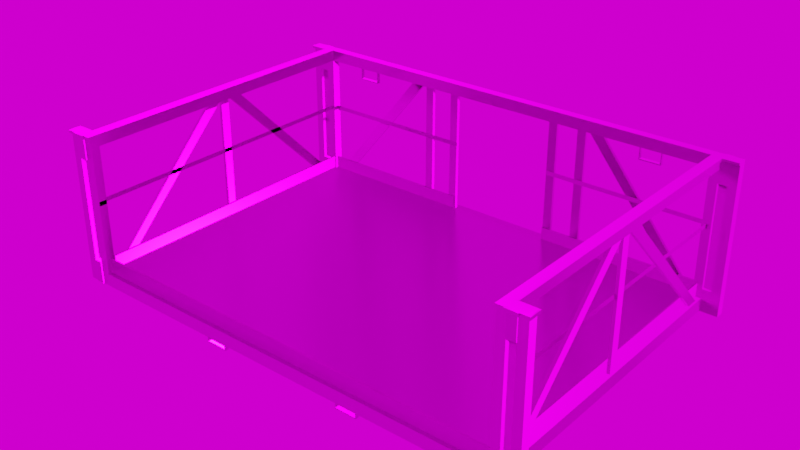 # Source: constructionPlatform_05.blend  (saved by Blender 3.6.11; exported with 4.5.12 LTS)
import bpy
from mathutils import Matrix  # noqa: F401  (used for matrix-valued properties, if any)

bpy.ops.wm.read_factory_settings(use_empty=True)
scene = bpy.context.scene
scene.name = 'Scene'

# ---- collections
col_collection = bpy.data.collections.new('Collection'); scene.collection.children.link(col_collection)

# ---- images (referenced by path relative to the original .blend; pixels are not part of the script)
import os
ASSET_DIR = os.environ.get("B2B_ASSET_DIR", "")  # directory of the original .blend (textures are referenced by path, not embedded)
HERE = os.path.dirname(os.path.abspath(__file__))  # packed textures are extracted next to this script under _unpacked/

def load_image(name, relpath, width, height, colorspace="sRGB"):
    """Load a texture the original file referenced (path relative to the .blend, or extracted next to this script)."""
    p = next((c for c in (os.path.join(HERE, relpath), os.path.join(ASSET_DIR, relpath)) if relpath and os.path.exists(c)), "")
    if p:
        img = bpy.data.images.load(p, check_existing=True)
        img.name = name
    else:  # same state as the original file: an image datablock whose file is absent (Cycles renders it pink)
        img = bpy.data.images.new(name, width, height)
        img.source = "FILE"
        img.filepath = "//" + (relpath or name)
    img.colorspace_settings.name = colorspace
    return img
img_platformdiffbake_png = load_image('platformDiffBake.png', 'platformDiffBake.png', 1024, 1024, 'sRGB')
img_platformroughnessbake_png = load_image('platformRoughnessBake.png', 'platformRoughnessBake.png', 1024, 1024, 'Non-Color')
img_baking = load_image('Baking', 'platformNormalBake.png', 1024, 1024, 'Non-Color')
img_platformmetallicbake_png = load_image('platformMetallicBake.png', 'platformMetallicBake.png', 1024, 1024, 'Non-Color')
img_ulmer_muenster_8k_hdr = load_image('ulmer_muenster_8k.hdr', 'ulmer_muenster_8k.hdr', 1024, 1024, 'Linear Rec.709')

# ---- materials (node trees are filled in below, after node groups)
mat_baked_texture = bpy.data.materials.new('Baked Texture')

# ---- material node trees
mat_baked_texture.use_nodes = True; mat_baked_texture.node_tree.nodes.clear()
_N = mat_baked_texture.node_tree.nodes; _L = mat_baked_texture.node_tree.links
n0 = _N.new('ShaderNodeOutputMaterial'); n0.name = 'Material Output'; n0.location = (317, 300)
n1 = _N.new('ShaderNodeTexImage'); n1.name = 'Image Texture'; n1.location = (-727, 420)
n1.image = img_platformdiffbake_png
n2 = _N.new('ShaderNodeTexImage'); n2.name = 'Image Texture.002'; n2.location = (-513, -132)
n2.image = img_platformroughnessbake_png
n3 = _N.new('ShaderNodeTexImage'); n3.name = 'Image Texture.003'; n3.location = (-522, -442)
n3.image = img_baking
n4 = _N.new('ShaderNodeNormalMap'); n4.name = 'Normal Map'; n4.location = (-203, -311)
n5 = _N.new('ShaderNodeTexImage'); n5.name = 'Image Texture.001'; n5.location = (-727, 154)
n5.image = img_platformmetallicbake_png
n6 = _N.new('ShaderNodeBsdfPrincipled'); n6.name = 'Principled BSDF'; n6.location = (27, 300)
n6.distribution = 'GGX'
n6.subsurface_method = 'RANDOM_WALK_SKIN'
n6.inputs[1].default_value = 1.0
n6.inputs[3].default_value = 1.45
n6.inputs[27].default_value = (0.0, 0.0, 0.0, 1.0)
n6.inputs[28].default_value = 1.0
_L.new(n6.outputs[0], n0.inputs[0])
_L.new(n1.outputs[0], n6.inputs[0])
_L.new(n2.outputs[0], n6.inputs[2])
_L.new(n4.outputs[0], n6.inputs[5])
_L.new(n3.outputs[0], n4.inputs[1])
n0.is_active_output = True

# ---- world
world_world = bpy.data.worlds.new('World'); scene.world = world_world
world_world.use_nodes = True; world_world.node_tree.nodes.clear()
_N = world_world.node_tree.nodes; _L = world_world.node_tree.links
n0 = _N.new('ShaderNodeOutputWorld'); n0.name = 'World Output'; n0.location = (300, 300)
n1 = _N.new('ShaderNodeBackground'); n1.name = 'Background'; n1.location = (10, 300)
n2 = _N.new('ShaderNodeTexEnvironment'); n2.name = 'Environment Texture'; n2.location = (-280, 274)
n2.image = img_ulmer_muenster_8k_hdr
_L.new(n1.outputs[0], n0.inputs[0])
_L.new(n2.outputs[0], n1.inputs[0])
n0.is_active_output = True
world_world.color = (0.05088, 0.05088, 0.05088)
world_world.use_sun_shadow = False
world_world.sun_shadow_jitter_overblur = 0.0

# ---- meshes
me_plane = bpy.data.meshes.new('Plane')
me_plane.from_pydata([(-1.704, -1.11, 0.01735), (1.704, -1.11, 0.01735), (-1.704, 1.291, 0.01735), (1.704, 1.291, 0.01735)], [], [(0, 1, 3, 2)])
_uv = me_plane.uv_layers.new(name='Baking')
_uv.uv.foreach_set('vector', [0.6799, 0.5346, 0.6799, 0.9374, 0.9636, 0.9374, 0.9636, 0.5346])
me_plane.materials.append(mat_baked_texture)
me_plane.update()
me_plane_002 = bpy.data.meshes.new('Plane.002')
me_plane_002.from_pydata([(1.161, 1.286, 0.8903), (1.32, 1.286, 0.8903), (1.161, 1.314, 0.8903), (1.32, 1.314, 0.8903), (1.161, 1.286, 0.9852), (1.32, 1.286, 0.9852), (1.161, 1.314, 0.9852), (1.32, 1.314, 0.9852), (1.155, 1.286, 0.8817), (1.327, 1.286, 0.8817), (1.155, 1.314, 0.8817), (1.327, 1.314, 0.8817), (1.155, 1.286, 0.9852), (1.327, 1.286, 0.9852), (1.155, 1.314, 0.9852), (1.327, 1.314, 0.9852), (-1.695, -1.1, 5.96e-08), (1.695, -1.1, 5.96e-08), (-1.695, 1.285, 5.96e-08), (1.695, 1.285, 5.96e-08), (-1.695, 1.285, -0.04016), (-1.695, -1.1, -0.04016), (1.695, -1.1, -0.04016), (1.695, 1.285, -0.04016), (-1.707, 1.299, -0.04016), (-1.707, -1.114, -0.04016), (1.707, -1.114, -0.04016), (1.707, 1.299, -0.04016), (-1.707, 1.299, 0.1138), (-1.707, -1.114, 0.1138), (1.707, -1.114, 0.1138), (1.707, 1.299, 0.1138), (-1.695, 1.285, 0.1138), (-1.695, -1.1, 0.1138), (1.695, -1.1, 0.1138), (1.695, 1.285, 0.1138), (-0.4191, 1.299, -0.04016), (-0.4191, 1.285, 5.96e-08), (-0.4191, 1.285, -0.04016), (-0.4191, 1.299, 0.1138), (-0.4191, 1.285, 0.1138), (0.4179, 1.299, -0.04016), (0.4179, 1.285, 5.96e-08), (0.4179, 1.285, -0.04016), (0.4179, 1.299, 0.1138), (0.4179, 1.285, 0.1138), (1.816, -1.147, -0.09332), (1.816, -1.08, -0.09332), (1.884, -1.147, -0.09332), (1.884, -1.08, -0.09332), (1.816, -1.08, -0.02248), (1.884, -1.08, -0.02248), (1.884, -1.147, -0.02248), (-1.883, 1.266, -0.09332), (-1.883, 1.333, -0.09332), (-1.815, 1.266, -0.09332), (-1.815, 1.333, -0.09332), (-1.883, 1.266, -0.02248), (-1.815, 1.333, -0.02248), (-1.883, -1.147, -0.09332), (-1.883, -1.147, 1.071), (-1.883, -1.08, -0.09332), (-1.883, -1.08, 1.071), (-1.815, -1.147, -0.09332), (-1.815, -1.08, -0.09332), (-1.883, -1.147, -0.02248), (-1.883, -1.08, -0.02248), (-1.815, -1.08, -0.02248), (-1.815, -1.147, -0.02248), (1.816, 1.266, -0.09332), (1.816, 1.333, -0.09332), (1.884, 1.266, -0.09332), (1.884, 1.333, -0.09332), (1.816, 1.266, -0.02248), (1.816, 1.333, -0.02248), (1.884, 1.333, -0.02248), (1.884, 1.266, -0.02248), (-1.748, -1.08, 1.071), (-1.68, -1.147, 1.071), (-1.68, -1.08, 1.071), (-1.815, -1.08, 0.08243), (-1.748, -1.08, 0.005563), (-1.748, -1.08, 0.08243), (-1.883, -1.08, 0.08243), (-1.815, -1.147, 1.071), (-1.815, -1.08, 1.071), (-1.748, -1.147, 1.071), (-1.68, -1.147, 0.005563), (-1.68, -1.08, 0.005563), (-1.68, -1.08, -0.09332), (-1.68, -1.147, -0.09332), (-1.748, -1.147, -0.02248), (-1.883, -1.147, 0.08243), (-1.748, -1.08, -0.09332), (-1.748, -1.147, -0.09332), (-1.815, -1.147, 0.08243), (-1.68, -1.08, 0.08243), (-1.68, -1.147, 0.08243), (-1.748, -1.147, 0.08243), (-1.883, -1.147, 0.882), (-1.68, -1.147, 0.882), (-1.815, -1.147, 0.882), (-1.815, -1.08, 0.882), (-1.748, -1.08, 0.882), (-1.883, -1.08, 0.882), (-1.68, -1.08, 0.882), (-1.748, -1.147, 0.882), (-1.815, -1.116, 0.882), (-1.815, -1.116, 0.08243), (-1.748, -1.116, 0.08243), (-1.748, -1.116, 0.882), (-1.815, -1.154, -0.02248), (-1.815, -1.154, -0.09332), (-1.748, -1.154, -0.02248), (-1.748, -1.154, 0.08243), (-1.748, -1.154, 1.071), (-1.815, -1.154, 1.071), (-1.815, -1.154, 0.08243), (-1.748, -1.154, -0.09332), (-1.748, -1.154, 0.882), (-1.815, -1.154, 0.882), (-1.883, -1.147, 0.9821), (-1.68, -1.08, 0.9821), (-1.748, -1.147, 0.9821), (-1.68, -1.147, 0.9821), (-1.815, -1.147, 0.9821), (-1.815, -1.08, 0.9821), (-1.748, -1.08, 0.9821), (-1.883, -1.08, 0.9821), (-1.748, -1.154, 0.9821), (-1.815, -1.154, 0.9821), (-1.815, -1.102, 0.08243), (-1.748, -1.102, 0.08243), (-1.815, -1.102, 0.882), (-1.748, -1.102, 0.882), (1.681, -1.147, 1.071), (1.681, -1.08, 1.071), (1.681, -1.147, 0.005563), (1.681, -1.08, 0.005563), (1.816, -1.08, 1.071), (1.884, -1.147, 1.071), (1.884, -1.08, 1.071), (1.748, -1.08, 0.08243), (1.816, -1.08, 0.08243), (1.681, -1.08, 0.08243), (1.748, -1.147, 1.071), (1.748, -1.08, 1.071), (1.816, -1.147, 1.071), (1.816, -1.147, -0.02248), (1.681, -1.147, 0.08243), (1.748, -1.147, 0.08243), (1.884, -1.08, 0.08243), (1.884, -1.147, 0.08243), (1.816, -1.147, 0.08243), (1.681, -1.147, 0.882), (1.884, -1.147, 0.882), (1.748, -1.147, 0.882), (1.748, -1.08, 0.882), (1.816, -1.08, 0.882), (1.681, -1.08, 0.882), (1.884, -1.08, 0.882), (1.816, -1.147, 0.882), (1.748, -1.116, 0.882), (1.748, -1.116, 0.08243), (1.816, -1.116, 0.08243), (1.816, -1.116, 0.882), (1.748, -1.154, -0.02248), (1.816, -1.154, -0.02248), (1.816, -1.154, 0.08243), (1.816, -1.154, 1.071), (1.748, -1.154, 1.071), (1.748, -1.154, 0.08243), (1.816, -1.154, 0.882), (1.748, -1.154, 0.882), (1.681, -1.147, 0.9821), (1.884, -1.08, 0.9821), (1.816, -1.147, 0.9821), (1.884, -1.147, 0.9821), (1.748, -1.147, 0.9821), (1.748, -1.08, 0.9821), (1.816, -1.08, 0.9821), (1.681, -1.08, 0.9821), (1.816, -1.154, 0.9821), (1.748, -1.154, 0.9821), (1.748, -1.102, 0.08243), (1.816, -1.102, 0.08243), (1.748, -1.102, 0.882), (1.816, -1.102, 0.882), (1.681, -1.147, -0.09332), (1.681, -1.08, -0.09332), (1.748, -1.147, -0.09332), (1.748, -1.147, -0.02248), (1.748, -1.08, 0.005563), (1.748, -1.08, -0.09332), (1.681, 1.333, 0.005563), (1.884, 1.333, 1.071), (1.884, 1.266, 1.071), (1.748, 1.266, 1.071), (1.681, 1.333, 1.071), (1.681, 1.266, 1.071), (1.816, 1.266, 0.08243), (1.748, 1.266, 0.08243), (1.884, 1.266, 0.08243), (1.816, 1.333, 1.071), (1.816, 1.266, 1.071), (1.748, 1.333, 1.071), (1.884, 1.333, 0.08243), (1.816, 1.333, 0.08243), (1.681, 1.266, 0.08243), (1.681, 1.333, 0.08243), (1.748, 1.333, 0.08243), (1.884, 1.333, 0.882), (1.681, 1.333, 0.882), (1.816, 1.333, 0.882), (1.816, 1.266, 0.882), (1.748, 1.266, 0.882), (1.884, 1.266, 0.882), (1.681, 1.266, 0.882), (1.748, 1.333, 0.882), (1.816, 1.302, 0.882), (1.816, 1.302, 0.08243), (1.748, 1.302, 0.08243), (1.748, 1.302, 0.882), (1.816, 1.34, -0.02248), (1.748, 1.34, -0.02248), (1.748, 1.34, 0.08243), (1.748, 1.34, 1.071), (1.816, 1.34, 1.071), (1.816, 1.34, 0.08243), (1.748, 1.34, 0.882), (1.816, 1.34, 0.882), (1.884, 1.333, 0.9821), (1.681, 1.266, 0.9821), (1.748, 1.333, 0.9821), (1.681, 1.333, 0.9821), (1.816, 1.333, 0.9821), (1.816, 1.266, 0.9821), (1.748, 1.266, 0.9821), (1.884, 1.266, 0.9821), (1.748, 1.34, 0.9821), (1.816, 1.34, 0.9821), (1.816, 1.289, 0.08243), (1.748, 1.289, 0.08243), (1.816, 1.289, 0.882), (1.748, 1.289, 0.882), (-1.815, 1.266, -0.02248), (-1.883, 1.333, -0.02248), (-1.68, 1.333, 1.071), (-1.68, 1.266, 1.071), (-1.815, 1.266, 1.071), (-1.883, 1.333, 1.071), (-1.883, 1.266, 1.071), (-1.748, 1.266, 0.08243), (-1.815, 1.266, 0.08243), (-1.68, 1.266, 0.08243), (-1.748, 1.333, 1.071), (-1.748, 1.266, 1.071), (-1.815, 1.333, 1.071), (-1.68, 1.333, 0.08243), (-1.748, 1.333, 0.08243), (-1.883, 1.266, 0.08243), (-1.883, 1.333, 0.08243), (-1.815, 1.333, 0.08243), (-1.68, 1.333, 0.882), (-1.883, 1.333, 0.882), (-1.748, 1.333, 0.882), (-1.748, 1.266, 0.882), (-1.815, 1.266, 0.882), (-1.68, 1.266, 0.882), (-1.883, 1.266, 0.882), (-1.815, 1.333, 0.882), (-1.748, 1.302, 0.882), (-1.748, 1.302, 0.08243), (-1.815, 1.302, 0.08243), (-1.815, 1.302, 0.882), (-1.748, 1.34, -0.02248), (-1.815, 1.34, -0.02248), (-1.815, 1.34, 0.08243), (-1.815, 1.34, 1.071), (-1.748, 1.34, 1.071), (-1.748, 1.34, 0.08243), (-1.815, 1.34, 0.882), (-1.748, 1.34, 0.882), (-1.68, 1.333, 0.9821), (-1.883, 1.266, 0.9821), (-1.815, 1.333, 0.9821), (-1.883, 1.333, 0.9821), (-1.748, 1.333, 0.9821), (-1.748, 1.266, 0.9821), (-1.815, 1.266, 0.9821), (-1.68, 1.266, 0.9821), (-1.815, 1.34, 0.9821), (-1.748, 1.34, 0.9821), (-1.748, 1.289, 0.08243), (-1.815, 1.289, 0.08243), (-1.748, 1.289, 0.882), (-1.815, 1.289, 0.882), (-1.748, 1.333, -0.02248), (1.681, 1.266, 0.005563), (1.681, 1.333, -0.09332), (1.681, 1.266, -0.09332), (-1.68, 1.266, 0.005563), (-1.68, 1.333, 0.005563), (-1.68, 1.333, -0.09332), (-1.68, 1.266, -0.09332), (-1.748, 1.266, 0.005563), (-1.748, 1.333, -0.09332), (-1.748, 1.266, -0.09332), (1.748, 1.333, -0.02248), (1.748, 1.333, -0.09332), (1.748, 1.266, -0.09332), (1.748, 1.266, 0.005563), (1.748, 0.09306, 0.9821), (1.681, 0.09306, 0.9821), (1.681, 0.09306, 1.071), (1.748, 0.09306, 1.071), (0.4409, 1.333, -0.08285), (0.4514, 1.266, -0.09332), (0.4514, 1.266, 0.005563), (0.4409, 1.333, -0.0049), (-0.4523, 1.266, 0.005563), (-0.4418, 1.333, -0.08285), (-0.4523, 1.266, -0.09332), (-0.4418, 1.333, -0.0049), (-0.4523, 1.333, -0.09332), (0.4514, 1.333, -0.09332), (-0.4523, 1.333, 0.005563), (0.4514, 1.333, 0.005563), (-0.4418, 1.39, -0.08285), (0.4409, 1.39, -0.08285), (-0.4418, 1.39, -0.0049), (0.4409, 1.39, -0.0049), (-1.883, -1.147, 1.051), (-1.68, -1.08, 1.051), (-1.748, -1.147, 1.051), (-1.748, -1.154, 1.051), (-1.68, -1.147, 1.051), (-1.815, -1.147, 1.051), (-1.815, -1.08, 1.051), (-1.748, -1.08, 1.051), (-1.883, -1.08, 1.051), (-1.815, -1.154, 1.051), (1.681, -1.147, 1.051), (1.884, -1.08, 1.051), (1.816, -1.147, 1.051), (1.816, -1.154, 1.051), (1.884, -1.147, 1.051), (1.748, -1.147, 1.051), (1.748, -1.08, 1.051), (1.816, -1.08, 1.051), (1.681, -1.08, 1.051), (1.748, -1.154, 1.051), (1.884, 1.333, 1.051), (1.681, 1.266, 1.051), (1.748, 1.333, 1.051), (1.748, 1.34, 1.051), (1.681, 1.333, 1.051), (1.816, 1.333, 1.051), (1.816, 1.266, 1.051), (1.748, 1.266, 1.051), (1.884, 1.266, 1.051), (1.816, 1.34, 1.051), (-1.68, 1.333, 1.051), (-1.883, 1.266, 1.051), (-1.815, 1.333, 1.051), (-1.815, 1.34, 1.051), (-1.883, 1.333, 1.051), (-1.748, 1.333, 1.051), (-1.748, 1.266, 1.051), (-1.815, 1.266, 1.051), (-1.68, 1.266, 1.051), (-1.748, 1.34, 1.051), (1.748, 0.09306, 1.051), (1.681, 0.09306, 1.051), (-1.896, -1.161, 1.051), (-1.896, -1.161, 1.071), (-1.896, -1.066, 1.071), (-1.815, -1.066, 1.071), (-1.829, -1.161, 1.071), (-1.68, -1.161, 1.071), (-1.734, -1.161, 1.071), (-1.761, -1.066, 1.071), (-1.734, -1.161, 1.051), (-1.734, -1.168, 1.071), (-1.829, -1.168, 1.071), (-1.734, -1.168, 1.051), (1.681, -1.161, 1.051), (1.681, -1.161, 1.071), (1.816, -1.066, 1.071), (1.897, -1.066, 1.071), (1.897, -1.161, 1.071), (1.735, -1.161, 1.071), (1.829, -1.161, 1.071), (1.762, -1.066, 1.071), (1.897, -1.066, 1.051), (1.829, -1.161, 1.051), (1.829, -1.168, 1.071), (1.735, -1.168, 1.071), (1.829, -1.168, 1.051), (1.884, 1.252, 1.071), (1.816, 1.252, 1.071), (1.762, 1.252, 1.071), (-1.815, 1.252, 1.071), (-1.896, 1.252, 1.071), (-1.896, 1.333, 1.071), (-1.761, 1.252, 1.071), (-1.896, 1.252, 1.051), (1.762, 0.09306, 1.071), (1.762, 0.09306, 1.051), (-1.68, -1.161, 1.051), (-1.829, -1.161, 1.051), (-1.815, -1.066, 1.051), (-1.761, -1.066, 1.051), (-1.896, -1.066, 1.051), (-1.829, -1.168, 1.051), (1.897, -1.161, 1.051), (1.735, -1.161, 1.051), (1.762, -1.066, 1.051), (1.816, -1.066, 1.051), (1.735, -1.168, 1.051), (1.816, 1.252, 1.051), (1.762, 1.252, 1.051), (1.884, 1.252, 1.051), (-1.896, 1.333, 1.051), (-1.761, 1.252, 1.051), (-1.815, 1.252, 1.051), (0.4093, 1.266, 1.071), (0.4093, 1.266, 0.9821), (0.4093, 1.333, 0.9821), (0.4093, 1.333, 1.071), (0.4093, 1.333, 1.051), (0.4093, 1.266, 1.051), (-0.4172, 1.266, 0.9821), (-0.4172, 1.333, 0.9821), (-0.4172, 1.333, 1.071), (-0.4172, 1.266, 1.071), (-0.4172, 1.333, 1.051), (-0.4172, 1.266, 1.051), (-1.739, 0.05935, -0.03171), (-1.739, 0.05935, 0.9879), (-1.739, 0.1272, -0.03171), (-1.739, 0.1272, 0.9879), (-1.713, 0.05935, -0.03171), (-1.713, 0.05935, 0.9879), (-1.713, 0.1272, -0.03171), (-1.713, 0.1272, 0.9879), (-1.739, 1.154, -0.02984), (-1.739, 0.131, 0.9849), (-1.739, 1.248, -0.02912), (-1.739, 0.2413, 0.9841), (-1.713, 1.154, -0.02984), (-1.713, 0.131, 0.9849), (-1.713, 1.248, -0.02912), (-1.713, 0.2413, 0.9841), (-1.739, -0.9683, -0.02984), (-1.739, 0.05461, 0.9849), (-1.739, -1.062, -0.02912), (-1.739, -0.05567, 0.9841), (-1.713, -0.9683, -0.02984), (-1.713, 0.05461, 0.9849), (-1.713, -1.062, -0.02912), (-1.713, -0.05567, 0.9841), (1.708, 0.05935, -0.03171), (1.708, 0.05935, 0.9879), (1.708, 0.1272, -0.03171), (1.708, 0.1272, 0.9879), (1.733, 0.05935, -0.03171), (1.733, 0.05935, 0.9879), (1.733, 0.1272, -0.03171), (1.733, 0.1272, 0.9879), (1.708, 1.154, -0.02984), (1.708, 0.131, 0.9849), (1.708, 1.248, -0.02912), (1.708, 0.2413, 0.9841), (1.733, 1.154, -0.02984), (1.733, 0.131, 0.9849), (1.733, 1.248, -0.02912), (1.733, 0.2413, 0.9841), (1.708, -0.9683, -0.02984), (1.708, 0.05461, 0.9849), (1.708, -1.062, -0.02912), (1.708, -0.05567, 0.9841), (1.733, -0.9683, -0.02984), (1.733, 0.05461, 0.9849), (1.733, -1.062, -0.02912), (1.733, -0.05567, 0.9841), (-0.4838, 1.329, -0.03171), (-0.4838, 1.329, 0.9879), (-0.416, 1.329, -0.03171), (-0.416, 1.329, 0.9879), (-0.4838, 1.304, -0.03171), (-0.4838, 1.304, 0.9879), (-0.416, 1.304, -0.03171), (-0.416, 1.304, 0.9879), (-0.7227, 1.329, -0.03171), (-0.7227, 1.329, 0.9879), (-0.6549, 1.329, -0.03171), (-0.6549, 1.329, 0.9879), (-0.7227, 1.304, -0.03171), (-0.7227, 1.304, 0.9879), (-0.6549, 1.304, -0.03171), (-0.6549, 1.304, 0.9879), (-1.585, 1.304, -0.03647), (-0.7253, 1.304, 1.005), (-1.67, 1.304, -0.02884), (-0.8252, 1.304, 1.012), (-1.585, 1.329, -0.03647), (-0.7253, 1.329, 1.005), (-1.67, 1.329, -0.02884), (-0.8252, 1.329, 1.012), (0.4807, 1.329, -0.03171), (0.4807, 1.329, 0.9879), (0.4129, 1.329, -0.03171), (0.4129, 1.329, 0.9879), (0.4807, 1.304, -0.03171), (0.4807, 1.304, 0.9879), (0.4129, 1.304, -0.03171), (0.4129, 1.304, 0.9879), (0.7197, 1.329, -0.03171), (0.7197, 1.329, 0.9879), (0.6519, 1.329, -0.03171), (0.6519, 1.329, 0.9879), (0.7197, 1.304, -0.03171), (0.7197, 1.304, 0.9879), (0.6519, 1.304, -0.03171), (0.6519, 1.304, 0.9879), (1.582, 1.304, -0.03647), (0.7223, 1.304, 1.005), (1.667, 1.304, -0.02884), (0.8222, 1.304, 1.012), (1.582, 1.329, -0.03647), (0.7223, 1.329, 1.005), (1.667, 1.329, -0.02884), (0.8222, 1.329, 1.012), (-1.38, 1.286, 0.8903), (-1.221, 1.286, 0.8903), (-1.38, 1.314, 0.8903), (-1.221, 1.314, 0.8903), (-1.38, 1.286, 0.9852), (-1.221, 1.286, 0.9852), (-1.38, 1.314, 0.9852), (-1.221, 1.314, 0.9852), (-1.386, 1.286, 0.8817), (-1.214, 1.286, 0.8817), (-1.386, 1.314, 0.8817), (-1.214, 1.314, 0.8817), (-1.386, 1.286, 0.9852), (-1.214, 1.286, 0.9852), (-1.386, 1.314, 0.9852), (-1.214, 1.314, 0.9852), (0.5171, -1.127, -0.1446), (0.6764, -1.127, -0.1446), (0.5171, -1.099, -0.1446), (0.6764, -1.099, -0.1446), (0.5171, -1.127, -0.04967), (0.6764, -1.127, -0.04967), (0.5171, -1.099, -0.04967), (0.6764, -1.099, -0.04967), (0.5107, -1.127, -0.1532), (0.6828, -1.127, -0.1532), (0.5107, -1.099, -0.1532), (0.6828, -1.099, -0.1532), (0.5107, -1.127, -0.04967), (0.6828, -1.127, -0.04967), (0.5107, -1.099, -0.04967), (0.6828, -1.099, -0.04967), (-0.6464, -1.127, -0.1446), (-0.4871, -1.127, -0.1446), (-0.6464, -1.099, -0.1446), (-0.4871, -1.099, -0.1446), (-0.6464, -1.127, -0.04967), (-0.4871, -1.127, -0.04967), (-0.6464, -1.099, -0.04967), (-0.4871, -1.099, -0.04967), (-0.6528, -1.127, -0.1532), (-0.4807, -1.127, -0.1532), (-0.6528, -1.099, -0.1532), (-0.4807, -1.099, -0.1532), (-0.6528, -1.127, -0.04967), (-0.4807, -1.127, -0.04967), (-0.6528, -1.099, -0.04967), (-0.4807, -1.099, -0.04967), (-1.679, 1.303, 0.5447), (-0.412, 1.303, 0.5447), (-1.679, 1.303, 0.5789), (-0.412, 1.303, 0.5789), (-1.679, 1.265, 0.5447), (-1.679, 1.265, 0.5789), (-1.713, 1.265, 0.5447), (-1.713, 1.265, 0.5789), (-1.713, -1.079, 0.5447), (-1.713, -1.079, 0.5789), (-1.68, -1.079, 0.5447), (-1.68, -1.079, 0.5789), (-1.68, -1.142, 0.5447), (-1.68, -1.142, 0.5789), (1.676, 1.303, 0.5447), (0.4183, 1.303, 0.5447), (1.676, 1.303, 0.5789), (0.4183, 1.303, 0.5789), (1.676, 1.265, 0.5447), (1.676, 1.265, 0.5789), (1.71, 1.265, 0.5447), (1.71, 1.265, 0.5789), (1.71, -1.079, 0.5447), (1.71, -1.079, 0.5789), (1.677, -1.079, 0.5447), (1.677, -1.079, 0.5789), (1.677, -1.142, 0.5447), (1.677, -1.142, 0.5789), (-1.704, -1.11, -0.04327), (1.704, -1.11, -0.04327), (-1.704, 1.291, -0.04327), (1.704, 1.291, -0.04327)], [], [(0, 1, 3, 2), (3, 1, 5, 7), (0, 2, 6, 4), (8, 10, 11, 9), (11, 15, 13, 9), (8, 12, 14, 10), (1, 0, 8, 9), (2, 3, 11, 10), (4, 6, 14, 12), (7, 5, 13, 15), (3, 7, 15, 11), (5, 1, 9, 13), (0, 4, 12, 8), (6, 2, 10, 14), (38, 20, 18, 37), (20, 21, 16, 18), (36, 39, 28, 24), (25, 29, 30, 26), (26, 30, 31, 27), (18, 16, 33, 32), (17, 19, 35, 34), (21, 20, 24, 25), (22, 21, 25, 26), (23, 22, 26, 27), (43, 23, 27, 41), (22, 23, 19, 17), (21, 22, 17, 16), (32, 33, 29, 28), (33, 34, 30, 29), (34, 35, 31, 30), (40, 32, 28, 39), (37, 18, 32, 40), (16, 17, 34, 33), (24, 28, 29, 25), (20, 38, 36, 24), (37, 40, 39, 36, 38), (23, 43, 42, 19), (27, 31, 44, 41), (35, 45, 44, 31), (19, 42, 45, 35), (43, 41, 44, 45, 42), (47, 49, 48, 46), (48, 52, 148, 46), (49, 51, 52, 48), (170, 145, 391, 397), (54, 56, 55, 53), (308, 74, 70, 309), (54, 246, 58, 56), (53, 57, 246, 54), (358, 360, 422, 420), (250, 366, 423, 404), (251, 250, 404, 403), (359, 358, 420, 421), (61, 64, 63, 59), (85, 62, 60, 84), (63, 68, 65, 59), (98, 95, 117, 114), (59, 65, 66, 61), (70, 72, 71, 69), (72, 75, 76, 71), (70, 74, 75, 72), (47, 50, 51, 49), (76, 73, 69, 71), (81, 93, 64, 67), (93, 94, 63, 64), (61, 66, 67, 64), (53, 55, 245, 57), (309, 70, 69, 310), (310, 69, 73, 311), (189, 89, 88, 138), (87, 90, 188, 137), (88, 87, 137, 138), (79, 77, 86, 78), (68, 63, 112, 111), (249, 251, 403, 402), (77, 85, 84, 86), (89, 90, 94, 93), (81, 305, 307, 93), (90, 87, 91, 94), (67, 80, 82, 81), (91, 98, 114, 113), (68, 95, 92, 65), (81, 82, 96, 88), (66, 83, 80, 67), (65, 92, 83, 66), (87, 97, 98, 91), (102, 103, 134, 133), (101, 95, 108, 107), (95, 101, 99, 92), (82, 103, 105, 96), (83, 104, 102, 80), (92, 99, 104, 83), (97, 100, 106, 98), (109, 110, 107, 108), (106, 101, 107, 110), (98, 106, 110, 109), (95, 98, 109, 108), (118, 113, 111, 112), (141, 140, 390, 389), (113, 114, 117, 111), (86, 84, 116, 115), (94, 91, 113, 118), (63, 94, 118, 112), (125, 101, 120, 130), (95, 68, 111, 117), (101, 106, 119, 120), (334, 336, 409, 382), (97, 87, 88, 96), (100, 97, 96, 105), (124, 100, 105, 122), (336, 124, 122, 333), (106, 123, 129, 119), (337, 125, 130, 341), (119, 129, 130, 120), (102, 126, 127, 103), (101, 125, 121, 99), (103, 127, 122, 105), (104, 128, 126, 102), (99, 121, 128, 104), (100, 124, 123, 106), (131, 133, 134, 132), (103, 82, 132, 134), (82, 80, 131, 132), (80, 102, 133, 131), (139, 141, 389, 388), (342, 135, 136, 350), (373, 314, 199, 353), (336, 78, 379, 409), (340, 332, 374, 413), (146, 136, 135, 145), (153, 150, 171, 168), (141, 139, 147, 140), (204, 197, 401, 400), (139, 146, 145, 147), (192, 142, 143, 50), (148, 153, 168, 167), (191, 150, 149, 137), (50, 143, 151, 51), (138, 144, 142, 192), (137, 149, 144, 138), (52, 152, 153, 148), (157, 158, 187, 186), (156, 150, 163, 162), (150, 156, 154, 149), (143, 158, 160, 151), (144, 159, 157, 142), (149, 154, 159, 144), (152, 155, 161, 153), (164, 165, 162, 163), (161, 156, 162, 165), (153, 161, 165, 164), (150, 153, 164, 163), (85, 77, 381, 377), (167, 168, 171, 166), (147, 145, 170, 169), (178, 156, 173, 183), (150, 191, 166, 171), (156, 161, 172, 173), (115, 116, 384, 383), (152, 52, 51, 151), (155, 152, 151, 160), (177, 155, 160, 175), (346, 177, 175, 343), (161, 176, 182, 172), (347, 178, 183, 351), (172, 182, 183, 173), (157, 179, 180, 158), (156, 178, 174, 154), (158, 180, 175, 160), (159, 181, 179, 157), (154, 174, 181, 159), (155, 177, 176, 161), (184, 186, 187, 185), (158, 143, 185, 187), (143, 142, 184, 185), (142, 157, 186, 184), (356, 198, 205, 354), (190, 191, 137, 188), (193, 310, 311, 192), (193, 190, 188, 189), (47, 46, 190, 193), (50, 47, 193, 192), (46, 148, 191, 190), (352, 195, 196, 360), (338, 340, 413, 411), (312, 313, 232, 237), (357, 203, 195, 352), (204, 196, 195, 203), (210, 207, 228, 225), (199, 197, 205, 198), (77, 256, 405, 381), (197, 204, 203, 205), (73, 200, 201, 311), (308, 210, 225, 224), (74, 207, 206, 75), (311, 201, 208, 298), (76, 202, 200, 73), (75, 206, 202, 76), (194, 209, 210, 308), (214, 215, 244, 243), (213, 207, 220, 219), (207, 213, 211, 206), (201, 215, 217, 208), (202, 216, 214, 200), (206, 211, 216, 202), (209, 212, 218, 210), (221, 222, 219, 220), (218, 213, 219, 222), (210, 218, 222, 221), (207, 210, 221, 220), (355, 226, 227, 361), (224, 225, 228, 223), (205, 203, 227, 226), (235, 213, 230, 240), (207, 74, 223, 228), (213, 218, 229, 230), (354, 205, 226, 355), (209, 194, 298, 208), (212, 209, 208, 217), (234, 212, 217, 232), (432, 290, 283, 433), (218, 233, 239, 229), (357, 235, 240, 361), (229, 239, 240, 230), (214, 236, 237, 215), (213, 235, 231, 211), (215, 237, 232, 217), (216, 238, 236, 214), (211, 231, 238, 216), (212, 234, 233, 218), (241, 243, 244, 242), (215, 201, 242, 244), (201, 200, 241, 242), (200, 214, 243, 241), (366, 250, 257, 364), (437, 370, 290, 432), (122, 127, 288, 290), (78, 86, 380, 379), (367, 255, 247, 362), (256, 248, 247, 255), (262, 259, 280, 277), (251, 249, 257, 250), (360, 196, 399, 422), (249, 256, 255, 257), (305, 252, 253, 245), (58, 262, 277, 276), (297, 259, 258, 302), (245, 253, 260, 57), (301, 254, 252, 305), (302, 258, 254, 301), (246, 261, 262, 58), (266, 267, 296, 295), (265, 259, 272, 271), (259, 265, 263, 258), (253, 267, 269, 260), (254, 268, 266, 252), (258, 263, 268, 254), (261, 264, 270, 262), (273, 274, 271, 272), (270, 265, 271, 274), (262, 270, 274, 273), (259, 262, 273, 272), (365, 278, 279, 371), (276, 277, 280, 275), (257, 255, 279, 278), (287, 265, 282, 292), (259, 297, 275, 280), (265, 270, 281, 282), (364, 257, 278, 365), (261, 246, 57, 260), (264, 261, 260, 269), (286, 264, 269, 284), (366, 286, 284, 363), (270, 285, 291, 281), (367, 287, 292, 371), (281, 291, 292, 282), (266, 288, 289, 267), (265, 287, 283, 263), (267, 289, 284, 269), (268, 290, 288, 266), (263, 283, 290, 268), (264, 286, 285, 270), (293, 295, 296, 294), (267, 253, 294, 296), (253, 252, 293, 294), (252, 266, 295, 293), (166, 191, 148, 167), (317, 300, 298, 318), (325, 299, 300, 317), (318, 298, 194, 327), (327, 194, 299, 325), (297, 302, 303, 306), (90, 89, 189, 188), (306, 303, 304, 307), (88, 301, 305, 81), (55, 307, 305, 245), (56, 306, 307, 55), (58, 297, 306, 56), (189, 300, 310, 193), (299, 309, 310, 300), (194, 308, 309, 299), (58, 276, 275, 297), (436, 362, 247, 434), (434, 247, 248, 435), (314, 315, 197, 199), (372, 312, 237, 359), (77, 79, 248, 256), (333, 122, 290, 370), (93, 307, 304, 89), (89, 304, 301, 88), (192, 311, 298, 138), (138, 298, 300, 189), (348, 179, 312, 372), (136, 146, 315, 314), (179, 181, 313, 312), (350, 136, 314, 373), (321, 323, 330, 328), (320, 318, 327, 326), (324, 325, 317, 322), (322, 317, 318, 320), (304, 322, 320, 301), (303, 324, 322, 304), (301, 320, 326, 302), (302, 326, 324, 303), (321, 316, 325, 324), (319, 323, 326, 327), (316, 319, 327, 325), (323, 321, 324, 326), (330, 331, 329, 328), (323, 319, 331, 330), (319, 316, 329, 331), (316, 321, 328, 329), (181, 350, 373, 313), (368, 339, 412, 424), (79, 333, 370, 248), (169, 170, 397, 396), (433, 283, 362, 436), (255, 367, 371, 279), (363, 369, 425, 406), (285, 364, 365, 291), (291, 365, 371, 292), (288, 368, 369, 289), (287, 367, 362, 283), (289, 369, 363, 284), (435, 248, 370, 437), (286, 366, 364, 285), (203, 357, 361, 227), (233, 354, 355, 239), (239, 355, 361, 240), (236, 358, 359, 237), (235, 357, 352, 231), (238, 360, 358, 236), (231, 352, 360, 238), (234, 356, 354, 233), (332, 337, 410, 374), (339, 338, 411, 412), (176, 344, 345, 182), (182, 345, 351, 183), (179, 348, 349, 180), (178, 347, 342, 174), (180, 349, 343, 175), (313, 373, 353, 232), (174, 342, 350, 181), (177, 346, 344, 176), (197, 315, 407, 401), (78, 336, 333, 79), (123, 334, 335, 129), (129, 335, 341, 130), (126, 338, 339, 127), (125, 337, 332, 121), (127, 339, 368, 288), (128, 340, 338, 126), (121, 332, 340, 128), (124, 336, 334, 123), (409, 379, 380, 382), (374, 375, 376, 413), (413, 376, 377, 411), (412, 381, 405, 424), (410, 378, 375, 374), (411, 377, 381, 412), (385, 383, 384, 414), (382, 380, 383, 385), (415, 390, 392, 395), (418, 388, 389, 394), (416, 391, 387, 386), (417, 393, 388, 418), (398, 396, 397, 419), (395, 392, 396, 398), (422, 399, 400, 420), (420, 400, 401, 421), (425, 402, 403, 406), (424, 405, 402, 425), (393, 417, 408, 407), (407, 408, 421, 401), (404, 423, 406, 403), (391, 416, 419, 397), (390, 415, 394, 389), (378, 410, 414, 384), (60, 62, 376, 375), (147, 169, 396, 392), (347, 351, 419, 416), (145, 135, 387, 391), (346, 343, 394, 415), (345, 344, 395, 398), (351, 345, 398, 419), (116, 84, 378, 384), (140, 147, 392, 390), (315, 146, 393, 407), (349, 348, 417, 418), (86, 115, 383, 380), (146, 139, 388, 393), (342, 347, 416, 386), (348, 372, 408, 417), (343, 349, 418, 394), (256, 249, 402, 405), (372, 359, 421, 408), (344, 346, 415, 395), (337, 341, 414, 410), (366, 363, 406, 423), (62, 85, 377, 376), (84, 60, 375, 378), (335, 334, 382, 385), (135, 342, 386, 387), (196, 204, 400, 399), (341, 335, 385, 414), (369, 368, 424, 425), (199, 426, 431, 353), (234, 428, 430, 356), (198, 429, 426, 199), (356, 430, 429, 198), (353, 431, 427, 232), (232, 427, 428, 234), (426, 435, 437, 431), (428, 433, 436, 430), (429, 434, 435, 426), (430, 436, 434, 429), (431, 437, 432, 427), (427, 432, 433, 428), (440, 444, 442, 438), (445, 441, 439, 443), (442, 443, 439, 438), (444, 445, 443, 442), (440, 441, 445, 444), (438, 439, 441, 440), (448, 452, 450, 446), (453, 449, 447, 451), (450, 451, 447, 446), (452, 453, 451, 450), (448, 449, 453, 452), (446, 447, 449, 448), (456, 460, 458, 454), (461, 457, 455, 459), (458, 459, 455, 454), (460, 461, 459, 458), (456, 457, 461, 460), (454, 455, 457, 456), (464, 468, 466, 462), (469, 465, 463, 467), (466, 467, 463, 462), (468, 469, 467, 466), (464, 465, 469, 468), (462, 463, 465, 464), (472, 476, 474, 470), (477, 473, 471, 475), (474, 475, 471, 470), (476, 477, 475, 474), (472, 473, 477, 476), (470, 471, 473, 472), (480, 484, 482, 478), (485, 481, 479, 483), (482, 483, 479, 478), (484, 485, 483, 482), (480, 481, 485, 484), (478, 479, 481, 480), (488, 492, 490, 486), (493, 489, 487, 491), (490, 491, 487, 486), (492, 493, 491, 490), (488, 489, 493, 492), (486, 487, 489, 488), (496, 500, 498, 494), (501, 497, 495, 499), (498, 499, 495, 494), (500, 501, 499, 498), (496, 497, 501, 500), (494, 495, 497, 496), (504, 508, 506, 502), (509, 505, 503, 507), (506, 507, 503, 502), (508, 509, 507, 506), (504, 505, 509, 508), (502, 503, 505, 504), (512, 516, 514, 510), (517, 513, 511, 515), (514, 515, 511, 510), (516, 517, 515, 514), (512, 513, 517, 516), (510, 511, 513, 512), (520, 524, 522, 518), (525, 521, 519, 523), (522, 523, 519, 518), (524, 525, 523, 522), (520, 521, 525, 524), (518, 519, 521, 520), (528, 532, 530, 526), (533, 529, 527, 531), (530, 531, 527, 526), (532, 533, 531, 530), (528, 529, 533, 532), (526, 527, 529, 528), (534, 535, 537, 536), (537, 535, 539, 541), (534, 536, 540, 538), (542, 544, 545, 543), (545, 549, 547, 543), (542, 546, 548, 544), (535, 534, 542, 543), (536, 537, 545, 544), (538, 540, 548, 546), (541, 539, 547, 549), (537, 541, 549, 545), (539, 535, 543, 547), (534, 538, 546, 542), (540, 536, 544, 548), (550, 551, 553, 552), (553, 551, 555, 557), (550, 552, 556, 554), (558, 560, 561, 559), (561, 565, 563, 559), (558, 562, 564, 560), (551, 550, 558, 559), (552, 553, 561, 560), (554, 556, 564, 562), (557, 555, 563, 565), (553, 557, 565, 561), (555, 551, 559, 563), (550, 554, 562, 558), (556, 552, 560, 564), (566, 567, 569, 568), (569, 567, 571, 573), (566, 568, 572, 570), (574, 576, 577, 575), (577, 581, 579, 575), (574, 578, 580, 576), (567, 566, 574, 575), (568, 569, 577, 576), (570, 572, 580, 578), (573, 571, 579, 581), (569, 573, 581, 577), (571, 567, 575, 579), (566, 570, 578, 574), (572, 568, 576, 580), (582, 583, 585, 584), (582, 584, 587, 586), (586, 587, 589, 588), (588, 589, 591, 590), (590, 591, 593, 592), (592, 593, 595, 594), (596, 597, 599, 598), (596, 598, 601, 600), (600, 601, 603, 602), (602, 603, 605, 604), (604, 605, 607, 606), (606, 607, 609, 608), (610, 612, 613, 611)])
_uv = me_plane_002.uv_layers.new(name='Baking')
_uv.uv.foreach_set('vector', [0.5632, 0.6648, 0.5683, 0.6648, 0.5683, 0.6699, 0.5632, 0.6699, 0.4677, 0.671, 0.4677, 0.6762, 0.4654, 0.6762, 0.4654, 0.671, 0.4774, 0.671, 0.4774, 0.6762, 0.4751, 0.6762, 0.4751, 0.671, 0.4331, 0.6582, 0.4383, 0.6582, 0.4383, 0.6637, 0.4331, 0.6637, 0.3656, 0.6751, 0.3631, 0.6751, 0.3631, 0.67, 0.3656, 0.67, 0.3755, 0.6751, 0.3731, 0.6751, 0.3731, 0.67, 0.3755, 0.67, 0.19, 0.6662, 0.19, 0.6611, 0.1902, 0.6609, 0.1902, 0.6664, 0.1677, 0.6665, 0.1677, 0.6614, 0.1679, 0.6612, 0.1679, 0.6667, 0.448, 0.6573, 0.448, 0.6625, 0.4478, 0.6625, 0.4478, 0.6573, 0.2342, 0.6643, 0.2342, 0.6591, 0.2344, 0.6591, 0.2344, 0.6643, 0.1677, 0.6614, 0.1654, 0.6614, 0.1654, 0.6612, 0.1679, 0.6612, 0.1877, 0.6662, 0.19, 0.6662, 0.1902, 0.6664, 0.1877, 0.6664, 0.19, 0.6611, 0.1877, 0.6611, 0.1877, 0.6609, 0.1902, 0.6609, 0.1654, 0.6665, 0.1677, 0.6665, 0.1679, 0.6667, 0.1654, 0.6667, 0.1802, 0.5541, 0.1802, 0.5953, 0.1793, 0.5953, 0.1793, 0.5541, 0.8577, 0.004287, 0.8577, 0.5071, 0.8566, 0.5071, 0.8566, 0.004287, 0.1579, 0.5957, 0.1543, 0.5957, 0.1543, 0.5541, 0.1579, 0.5541, 0.4368, 0.6507, 0.4331, 0.6507, 0.4331, 0.5404, 0.4368, 0.5404, 0.8194, 0.5129, 0.8152, 0.5129, 0.8152, 0.004287, 0.8194, 0.004287, 0.8566, 0.004287, 0.8566, 0.5071, 0.8535, 0.5071, 0.8535, 0.004287, 0.8439, 0.004287, 0.8439, 0.5071, 0.8407, 0.5071, 0.8407, 0.004287, 0.3186, 0.007201, 0.3186, 0.51, 0.3181, 0.5129, 0.3181, 0.004287, 0.4442, 0.007201, 0.3186, 0.007201, 0.3181, 0.004287, 0.4446, 0.004287, 0.4442, 0.51, 0.4442, 0.007201, 0.4446, 0.004287, 0.4446, 0.5129, 0.3969, 0.51, 0.4442, 0.51, 0.4446, 0.5129, 0.3969, 0.5129, 0.845, 0.004287, 0.845, 0.5071, 0.8439, 0.5071, 0.8439, 0.004287, 0.448, 0.5404, 0.448, 0.6499, 0.447, 0.6499, 0.447, 0.5404, 0.5793, 0.51, 0.5793, 0.007201, 0.5797, 0.004287, 0.5797, 0.5129, 0.5793, 0.007201, 0.4537, 0.007201, 0.4532, 0.004287, 0.5797, 0.004287, 0.4537, 0.007201, 0.4537, 0.51, 0.4532, 0.5129, 0.4532, 0.004287, 0.532, 0.51, 0.5793, 0.51, 0.5797, 0.5129, 0.532, 0.5129, 0.1793, 0.5541, 0.1793, 0.5953, 0.1766, 0.5953, 0.1766, 0.5541, 0.447, 0.5404, 0.447, 0.6499, 0.4443, 0.6499, 0.4443, 0.5404, 0.8322, 0.5129, 0.828, 0.5129, 0.828, 0.004287, 0.8322, 0.004287, 0.3186, 0.51, 0.3659, 0.51, 0.3659, 0.5129, 0.3181, 0.5129, 0.4655, 0.6864, 0.4655, 0.6836, 0.468, 0.6836, 0.468, 0.6873, 0.4655, 0.6873, 0.1691, 0.5541, 0.1691, 0.5953, 0.1681, 0.5953, 0.1681, 0.5541, 0.1468, 0.5957, 0.1431, 0.5957, 0.1431, 0.5541, 0.1468, 0.5541, 0.4537, 0.51, 0.501, 0.51, 0.501, 0.5129, 0.4532, 0.5129, 0.1681, 0.5541, 0.1681, 0.5953, 0.1654, 0.5953, 0.1654, 0.5541, 0.458, 0.6873, 0.4555, 0.6873, 0.4555, 0.6836, 0.458, 0.6836, 0.458, 0.6864, 0.1559, 0.02004, 0.1534, 0.02004, 0.1534, 0.005778, 0.1559, 0.005778, 0.4257, 0.6577, 0.424, 0.6577, 0.424, 0.6555, 0.4257, 0.6555, 0.1127, 0.5851, 0.1127, 0.5834, 0.1251, 0.5834, 0.1251, 0.5851, 0.1393, 0.007097, 0.1393, 0.008587, 0.1388, 0.005778, 0.1388, 0.004287, 0.293, 0.5286, 0.2905, 0.5286, 0.2905, 0.5144, 0.293, 0.5144, 0.3892, 0.5447, 0.3892, 0.5425, 0.3909, 0.5425, 0.3909, 0.5447, 0.3909, 0.6621, 0.3892, 0.6621, 0.3892, 0.6599, 0.3909, 0.6599, 0.2434, 0.6194, 0.2434, 0.6177, 0.2558, 0.6177, 0.2558, 0.6194, 0.5913, 0.5172, 0.5888, 0.5172, 0.5888, 0.5144, 0.5913, 0.5144, 0.3631, 0.6621, 0.3636, 0.6621, 0.3636, 0.6625, 0.3631, 0.6625, 0.004781, 0.5172, 0.004781, 0.5314, 0.004287, 0.5314, 0.004287, 0.5144, 0.5938, 0.5172, 0.5913, 0.5172, 0.5913, 0.5144, 0.5933, 0.5144, 0.293, 0.02004, 0.2905, 0.02004, 0.2905, 0.005778, 0.293, 0.005778, 0.007289, 0.02285, 0.004781, 0.02285, 0.004781, 0.008587, 0.007289, 0.008587, 0.1326, 0.5851, 0.1326, 0.5834, 0.1348, 0.5834, 0.1348, 0.5851, 0.041, 0.6577, 0.03881, 0.6577, 0.03881, 0.6564, 0.041, 0.6564, 0.09276, 0.5851, 0.09276, 0.5834, 0.1052, 0.5834, 0.1052, 0.5851, 0.1559, 0.5286, 0.1534, 0.5286, 0.1534, 0.5144, 0.1559, 0.5144, 0.0704, 0.5856, 0.0704, 0.5839, 0.08283, 0.5839, 0.08283, 0.5856, 0.3909, 0.5425, 0.3892, 0.5425, 0.3892, 0.5404, 0.3909, 0.5404, 0.5268, 0.5714, 0.5268, 0.5697, 0.5289, 0.5697, 0.5289, 0.5714, 0.5224, 0.6045, 0.5246, 0.6045, 0.5246, 0.6062, 0.5224, 0.6062, 0.09714, 0.6176, 0.09714, 0.6199, 0.09495, 0.6199, 0.09495, 0.6182, 0.288, 0.02004, 0.288, 0.005778, 0.2905, 0.005778, 0.2905, 0.02004, 0.09276, 0.6199, 0.09276, 0.6182, 0.09495, 0.6182, 0.09495, 0.6199, 0.1134, 0.6199, 0.1112, 0.6199, 0.1112, 0.6182, 0.1134, 0.6182, 0.1584, 0.5286, 0.1559, 0.5286, 0.1559, 0.5144, 0.1584, 0.5144, 0.5268, 0.6062, 0.5246, 0.6062, 0.5246, 0.6045, 0.5268, 0.6038, 0.549, 0.5428, 0.549, 0.6514, 0.5467, 0.6514, 0.5467, 0.5428, 0.4233, 0.5425, 0.4257, 0.5425, 0.4257, 0.6511, 0.4233, 0.6511, 0.5077, 0.6489, 0.4953, 0.6489, 0.4953, 0.5404, 0.5077, 0.5404, 0.0123, 0.02285, 0.009796, 0.02285, 0.009796, 0.008587, 0.0123, 0.008587, 0.3644, 0.6851, 0.3644, 0.6868, 0.3631, 0.6868, 0.3631, 0.6851, 0.007289, 0.5172, 0.004781, 0.5172, 0.004287, 0.5144, 0.007289, 0.5144, 0.009796, 0.02285, 0.007289, 0.02285, 0.007289, 0.008587, 0.009796, 0.008587, 0.2854, 0.02004, 0.2854, 0.005778, 0.288, 0.005778, 0.288, 0.02004, 0.8889, 0.4986, 0.8889, 0.004287, 0.8916, 0.004287, 0.8916, 0.4986, 0.4257, 0.5425, 0.4233, 0.5425, 0.424, 0.5404, 0.4257, 0.5404, 0.09495, 0.6182, 0.09495, 0.6157, 0.09714, 0.6157, 0.09714, 0.6176, 0.2425, 0.6783, 0.2425, 0.6758, 0.2438, 0.6758, 0.2438, 0.6783, 0.1326, 0.5834, 0.1326, 0.5809, 0.1348, 0.5809, 0.1348, 0.5834, 0.09714, 0.6176, 0.09714, 0.6157, 0.09932, 0.6157, 0.09932, 0.6176, 0.09276, 0.6182, 0.09276, 0.6157, 0.09495, 0.6157, 0.09495, 0.6182, 0.09276, 0.5834, 0.09276, 0.5809, 0.1052, 0.5809, 0.1052, 0.5834, 0.4233, 0.5425, 0.4215, 0.5425, 0.4215, 0.5404, 0.424, 0.5404, 0.5876, 0.6798, 0.5854, 0.6798, 0.5854, 0.6756, 0.5876, 0.6756, 0.2781, 0.6263, 0.2781, 0.6454, 0.2723, 0.6454, 0.2723, 0.6263, 0.1326, 0.5809, 0.1326, 0.5619, 0.1348, 0.5619, 0.1348, 0.5809, 0.09714, 0.6157, 0.09714, 0.5966, 0.09932, 0.5966, 0.09932, 0.6157, 0.09276, 0.6157, 0.09276, 0.5966, 0.09495, 0.5966, 0.09495, 0.6157, 0.09276, 0.5809, 0.09276, 0.5619, 0.1052, 0.5619, 0.1052, 0.5809, 0.4215, 0.5425, 0.4024, 0.5425, 0.4024, 0.5404, 0.4215, 0.5404, 0.5661, 0.6573, 0.5661, 0.6382, 0.5683, 0.6382, 0.5683, 0.6573, 0.04848, 0.6577, 0.05066, 0.6577, 0.05066, 0.6635, 0.04848, 0.6635, 0.09276, 0.6465, 0.09276, 0.6274, 0.09859, 0.6274, 0.09859, 0.6465, 0.03881, 0.6577, 0.041, 0.6577, 0.041, 0.6635, 0.03881, 0.6635, 0.5758, 0.6798, 0.5758, 0.6781, 0.578, 0.6781, 0.578, 0.6798, 0.1443, 0.02285, 0.1443, 0.008587, 0.1448, 0.005778, 0.1448, 0.02566, 0.5758, 0.6781, 0.5758, 0.6756, 0.578, 0.6756, 0.578, 0.6781, 0.009796, 0.008587, 0.007289, 0.008587, 0.007289, 0.007097, 0.009796, 0.007097, 0.2425, 0.68, 0.2425, 0.6783, 0.2438, 0.6783, 0.2438, 0.68, 0.2905, 0.005778, 0.288, 0.005778, 0.288, 0.004287, 0.2905, 0.004287, 0.04889, 0.6853, 0.04889, 0.6877, 0.04759, 0.6877, 0.04759, 0.6853, 0.3644, 0.6826, 0.3644, 0.6851, 0.3631, 0.6851, 0.3631, 0.6826, 0.05066, 0.6577, 0.04848, 0.6577, 0.04848, 0.6564, 0.05066, 0.6564, 0.304, 0.008587, 0.3015, 0.008587, 0.3015, 0.005778, 0.3036, 0.005778, 0.6696, 0.007097, 0.6717, 0.007097, 0.6717, 0.02136, 0.6696, 0.02136, 0.6478, 0.007097, 0.6696, 0.007097, 0.6696, 0.02136, 0.6478, 0.02136, 0.645, 0.007097, 0.6478, 0.007097, 0.6478, 0.02136, 0.645, 0.02136, 0.6431, 0.007097, 0.645, 0.007097, 0.645, 0.02136, 0.6431, 0.02136, 0.5126, 0.6874, 0.5126, 0.685, 0.5139, 0.685, 0.5139, 0.6874, 0.04889, 0.6836, 0.04889, 0.6853, 0.04759, 0.6853, 0.04759, 0.6836, 0.3719, 0.6866, 0.3719, 0.6842, 0.3741, 0.6842, 0.3741, 0.6866, 0.09495, 0.5966, 0.09495, 0.5943, 0.09714, 0.5943, 0.09714, 0.5966, 0.1326, 0.5619, 0.1326, 0.5595, 0.1348, 0.5595, 0.1348, 0.5619, 0.09714, 0.5966, 0.09714, 0.5943, 0.09932, 0.5943, 0.09932, 0.5966, 0.09276, 0.5966, 0.09276, 0.5943, 0.09495, 0.5943, 0.09495, 0.5966, 0.09276, 0.5619, 0.09276, 0.5595, 0.1052, 0.5595, 0.1052, 0.5619, 0.4024, 0.5425, 0.4, 0.5425, 0.4, 0.5404, 0.4024, 0.5404, 0.5874, 0.5619, 0.5874, 0.5428, 0.5896, 0.5428, 0.5896, 0.5619, 0.01726, 0.6276, 0.01726, 0.6467, 0.01307, 0.6467, 0.01307, 0.6276, 0.5653, 0.6816, 0.5632, 0.6816, 0.5632, 0.6774, 0.5653, 0.6774, 0.2309, 0.6516, 0.2309, 0.6326, 0.2351, 0.6326, 0.2351, 0.6516, 0.1418, 0.02285, 0.1443, 0.02285, 0.1448, 0.02566, 0.1418, 0.02566, 0.6054, 0.5129, 0.6049, 0.5129, 0.6049, 0.4986, 0.6054, 0.4986, 0.6054, 0.2514, 0.6049, 0.2514, 0.6049, 0.004287, 0.6054, 0.004287, 0.6431, 0.007097, 0.6426, 0.007097, 0.6426, 0.004287, 0.6431, 0.004287, 0.3091, 0.02285, 0.3091, 0.008587, 0.3096, 0.005778, 0.3096, 0.02566, 0.1393, 0.02285, 0.1368, 0.02285, 0.1368, 0.008587, 0.1393, 0.008587, 0.4866, 0.6577, 0.4844, 0.6577, 0.4844, 0.6564, 0.4866, 0.6564, 0.1443, 0.02285, 0.1418, 0.02285, 0.1418, 0.008587, 0.1443, 0.008587, 0.1418, 0.5172, 0.1393, 0.5172, 0.1398, 0.5144, 0.1418, 0.5144, 0.1418, 0.02285, 0.1393, 0.02285, 0.1393, 0.008587, 0.1418, 0.008587, 0.5246, 0.569, 0.5246, 0.5672, 0.5268, 0.5672, 0.5268, 0.5697, 0.2219, 0.6867, 0.2219, 0.6842, 0.2232, 0.6842, 0.2232, 0.6867, 0.424, 0.6533, 0.4215, 0.6533, 0.4215, 0.6511, 0.4233, 0.6511, 0.5268, 0.5697, 0.5268, 0.5672, 0.5289, 0.5672, 0.5289, 0.5697, 0.5224, 0.569, 0.5224, 0.5672, 0.5246, 0.5672, 0.5246, 0.569, 0.634, 0.5129, 0.6319, 0.5129, 0.6319, 0.4986, 0.634, 0.4986, 0.424, 0.6577, 0.4215, 0.6577, 0.4215, 0.6555, 0.424, 0.6555, 0.08521, 0.6861, 0.08302, 0.6861, 0.08302, 0.6819, 0.08521, 0.6819, 0.2492, 0.6269, 0.2492, 0.6459, 0.2434, 0.6459, 0.2434, 0.6269, 0.4215, 0.6533, 0.4024, 0.6533, 0.4024, 0.6511, 0.4215, 0.6511, 0.5268, 0.5672, 0.5268, 0.5481, 0.5289, 0.5481, 0.5289, 0.5672, 0.5224, 0.5672, 0.5224, 0.5481, 0.5246, 0.5481, 0.5246, 0.5672, 0.6319, 0.5129, 0.6101, 0.5129, 0.6101, 0.4986, 0.6319, 0.4986, 0.4215, 0.6577, 0.4024, 0.6577, 0.4024, 0.6555, 0.4215, 0.6555, 0.1558, 0.6541, 0.1558, 0.635, 0.1579, 0.635, 0.1579, 0.6541, 0.4941, 0.6577, 0.4963, 0.6577, 0.4963, 0.6635, 0.4941, 0.6635, 0.1654, 0.6537, 0.1654, 0.6346, 0.1712, 0.6346, 0.1712, 0.6537, 0.4844, 0.6577, 0.4866, 0.6577, 0.4866, 0.6635, 0.4844, 0.6635, 0.007289, 0.02285, 0.009796, 0.02285, 0.009302, 0.02566, 0.007289, 0.02566, 0.4914, 0.6861, 0.4914, 0.6836, 0.4936, 0.6836, 0.4936, 0.6861, 0.1418, 0.008587, 0.1393, 0.008587, 0.1393, 0.007097, 0.1418, 0.007097, 0.04011, 0.6853, 0.04011, 0.6877, 0.03881, 0.6877, 0.03881, 0.6853, 0.2056, 0.6842, 0.2056, 0.6867, 0.2043, 0.6867, 0.2043, 0.6842, 0.4963, 0.6577, 0.4941, 0.6577, 0.4941, 0.6564, 0.4963, 0.6564, 0.009796, 0.007097, 0.007289, 0.007097, 0.006795, 0.004287, 0.01029, 0.004287, 0.1251, 0.5809, 0.1251, 0.5834, 0.1127, 0.5834, 0.1127, 0.5809, 0.1251, 0.5619, 0.1251, 0.5809, 0.1127, 0.5809, 0.1127, 0.5619, 0.1251, 0.5595, 0.1251, 0.5619, 0.1127, 0.5619, 0.1127, 0.5595, 0.1251, 0.5578, 0.1251, 0.5595, 0.1127, 0.5595, 0.1127, 0.5578, 0.5038, 0.6874, 0.5038, 0.685, 0.5051, 0.685, 0.5051, 0.6874, 0.04011, 0.6836, 0.04011, 0.6853, 0.03881, 0.6853, 0.03881, 0.6836, 0.3816, 0.6866, 0.3816, 0.6842, 0.3837, 0.6842, 0.3837, 0.6866, 0.5246, 0.5481, 0.5246, 0.5457, 0.5268, 0.5457, 0.5268, 0.5481, 0.4024, 0.6533, 0.4, 0.6533, 0.4, 0.6511, 0.4024, 0.6511, 0.5268, 0.5481, 0.5268, 0.5457, 0.5289, 0.5457, 0.5289, 0.5481, 0.5224, 0.5481, 0.5224, 0.5457, 0.5246, 0.5457, 0.5246, 0.5481, 0.6101, 0.5129, 0.6073, 0.5129, 0.6073, 0.4986, 0.6101, 0.4986, 0.4024, 0.6577, 0.4, 0.6577, 0.4, 0.6555, 0.4024, 0.6555, 0.5854, 0.6681, 0.5854, 0.649, 0.5876, 0.649, 0.5876, 0.6681, 0.1473, 0.635, 0.1473, 0.6541, 0.1431, 0.6541, 0.1431, 0.635, 0.07258, 0.6865, 0.0704, 0.6865, 0.0704, 0.6824, 0.07258, 0.6824, 0.5758, 0.5619, 0.5758, 0.5428, 0.58, 0.5428, 0.58, 0.5619, 0.3636, 0.5469, 0.3631, 0.5469, 0.3631, 0.5447, 0.3636, 0.5447, 0.4257, 0.6533, 0.424, 0.6533, 0.4233, 0.6511, 0.4257, 0.6511, 0.869, 0.004287, 0.869, 0.4986, 0.8663, 0.4986, 0.8663, 0.004287, 0.1584, 0.02004, 0.1584, 0.005778, 0.1609, 0.005778, 0.1609, 0.02004, 0.1559, 0.02004, 0.1559, 0.005778, 0.1584, 0.005778, 0.1584, 0.02004, 0.5268, 0.5697, 0.5268, 0.5714, 0.5246, 0.5714, 0.5246, 0.569, 0.4257, 0.6555, 0.424, 0.6555, 0.424, 0.6533, 0.4257, 0.6533, 0.0704, 0.5583, 0.0704, 0.5578, 0.08283, 0.5578, 0.08283, 0.5583, 0.3066, 0.02285, 0.3091, 0.02285, 0.3096, 0.02566, 0.3066, 0.02566, 0.9114, 0.2514, 0.9139, 0.2514, 0.9139, 0.4986, 0.9114, 0.4986, 0.3636, 0.5425, 0.3631, 0.5425, 0.3631, 0.5404, 0.3636, 0.5404, 0.1418, 0.5172, 0.1443, 0.5172, 0.1443, 0.5314, 0.1418, 0.5314, 0.4651, 0.6622, 0.4673, 0.6622, 0.4673, 0.6635, 0.4651, 0.6635, 0.1368, 0.5172, 0.1393, 0.5172, 0.1393, 0.5314, 0.1368, 0.5314, 0.009796, 0.02285, 0.009796, 0.5172, 0.009302, 0.5144, 0.009302, 0.02566, 0.1393, 0.5172, 0.1418, 0.5172, 0.1418, 0.5314, 0.1393, 0.5314, 0.5246, 0.6045, 0.5246, 0.602, 0.5268, 0.602, 0.5268, 0.6038, 0.2331, 0.6869, 0.2331, 0.6844, 0.2344, 0.6844, 0.2344, 0.6869, 0.3892, 0.5425, 0.3867, 0.5425, 0.3867, 0.5404, 0.3892, 0.5404, 0.5268, 0.6038, 0.5268, 0.602, 0.5289, 0.602, 0.5289, 0.6038, 0.5224, 0.6045, 0.5224, 0.602, 0.5246, 0.602, 0.5246, 0.6045, 0.0704, 0.5839, 0.0704, 0.5814, 0.08283, 0.5814, 0.08283, 0.5839, 0.3885, 0.5469, 0.3867, 0.5469, 0.3867, 0.5447, 0.3892, 0.5447, 0.408, 0.6778, 0.4102, 0.6778, 0.4102, 0.682, 0.408, 0.682, 0.1119, 0.6274, 0.1119, 0.6465, 0.1061, 0.6465, 0.1061, 0.6274, 0.3867, 0.5425, 0.3676, 0.5425, 0.3676, 0.5404, 0.3867, 0.5404, 0.5268, 0.602, 0.5268, 0.5829, 0.5289, 0.5829, 0.5289, 0.602, 0.5224, 0.602, 0.5224, 0.5829, 0.5246, 0.5829, 0.5246, 0.602, 0.0704, 0.5814, 0.0704, 0.5623, 0.08283, 0.5623, 0.08283, 0.5814, 0.3867, 0.5469, 0.3676, 0.5469, 0.3676, 0.5447, 0.3867, 0.5447, 0.5874, 0.6415, 0.5874, 0.6225, 0.5896, 0.6225, 0.5896, 0.6415, 0.477, 0.6622, 0.4748, 0.6622, 0.4748, 0.6564, 0.477, 0.6564, 0.2043, 0.6516, 0.2043, 0.6326, 0.2101, 0.6326, 0.2101, 0.6516, 0.4673, 0.6622, 0.4651, 0.6622, 0.4651, 0.6564, 0.4673, 0.6564, 0.1877, 0.6744, 0.1877, 0.6739, 0.1899, 0.6739, 0.1899, 0.6744, 0.4428, 0.6863, 0.4428, 0.6838, 0.445, 0.6838, 0.445, 0.6863, 0.1393, 0.5314, 0.1418, 0.5314, 0.1418, 0.5329, 0.1393, 0.5329, 0.1755, 0.6763, 0.1755, 0.6787, 0.1742, 0.6787, 0.1742, 0.6763, 0.2144, 0.6842, 0.2144, 0.6867, 0.2131, 0.6867, 0.2131, 0.6842, 0.4748, 0.6622, 0.477, 0.6622, 0.477, 0.6635, 0.4748, 0.6635, 0.1311, 0.6746, 0.1311, 0.6742, 0.1324, 0.6742, 0.1324, 0.6746, 0.03759, 0.6471, 0.03759, 0.6489, 0.02516, 0.6489, 0.02516, 0.6471, 0.03759, 0.628, 0.03759, 0.6471, 0.02516, 0.6471, 0.02516, 0.628, 0.03759, 0.6256, 0.03759, 0.628, 0.02516, 0.628, 0.02516, 0.6256, 0.4555, 0.5812, 0.4555, 0.5404, 0.4679, 0.5404, 0.4679, 0.5812, 0.1311, 0.6787, 0.1311, 0.6763, 0.1324, 0.6763, 0.1324, 0.6787, 0.1755, 0.6747, 0.1755, 0.6763, 0.1742, 0.6763, 0.1742, 0.6747, 0.1877, 0.6784, 0.1877, 0.676, 0.1899, 0.676, 0.1899, 0.6784, 0.5246, 0.5829, 0.5246, 0.5805, 0.5268, 0.5805, 0.5268, 0.5829, 0.3676, 0.5425, 0.3652, 0.5425, 0.3652, 0.5404, 0.3676, 0.5404, 0.5268, 0.5829, 0.5268, 0.5805, 0.5289, 0.5805, 0.5289, 0.5829, 0.5224, 0.5829, 0.5224, 0.5805, 0.5246, 0.5805, 0.5246, 0.5829, 0.0704, 0.5623, 0.0704, 0.5599, 0.08283, 0.5599, 0.08283, 0.5623, 0.3676, 0.5469, 0.3652, 0.5469, 0.3652, 0.5447, 0.3676, 0.5447, 0.5758, 0.6681, 0.5758, 0.649, 0.578, 0.649, 0.578, 0.6681, 0.58, 0.5693, 0.58, 0.5884, 0.5758, 0.5884, 0.5758, 0.5693, 0.4177, 0.6778, 0.4199, 0.6778, 0.4199, 0.682, 0.4177, 0.682, 0.5758, 0.615, 0.5758, 0.5959, 0.58, 0.5959, 0.58, 0.615, 0.3636, 0.6621, 0.3631, 0.6621, 0.3631, 0.6599, 0.3636, 0.6599, 0.557, 0.5836, 0.557, 0.5428, 0.5586, 0.5428, 0.5586, 0.5836, 0.9336, 0.004287, 0.9361, 0.004287, 0.9361, 0.4986, 0.9336, 0.4986, 0.0123, 0.008587, 0.009796, 0.008587, 0.01029, 0.005778, 0.0123, 0.005778, 0.3636, 0.6577, 0.3631, 0.6577, 0.3631, 0.6555, 0.3636, 0.6555, 0.009796, 0.5172, 0.0123, 0.5172, 0.0123, 0.5314, 0.009796, 0.5314, 0.05814, 0.6622, 0.06033, 0.6622, 0.06033, 0.6635, 0.05814, 0.6635, 0.004781, 0.5172, 0.007289, 0.5172, 0.007289, 0.5314, 0.004781, 0.5314, 0.08283, 0.5583, 0.08283, 0.5578, 0.08528, 0.5578, 0.08528, 0.5583, 0.007289, 0.5172, 0.009796, 0.5172, 0.009796, 0.5314, 0.007289, 0.5314, 0.109, 0.6176, 0.109, 0.6157, 0.1112, 0.6157, 0.1112, 0.6182, 0.5456, 0.687, 0.5456, 0.6845, 0.5469, 0.6845, 0.5469, 0.687, 0.3892, 0.6577, 0.3867, 0.6577, 0.3867, 0.6555, 0.3885, 0.6555, 0.1112, 0.6182, 0.1112, 0.6157, 0.1134, 0.6157, 0.1134, 0.6182, 0.1068, 0.6176, 0.1068, 0.6157, 0.109, 0.6157, 0.109, 0.6176, 0.0451, 0.6489, 0.0451, 0.6471, 0.05753, 0.6471, 0.05753, 0.6489, 0.3892, 0.6621, 0.3867, 0.6621, 0.3867, 0.6599, 0.3892, 0.6599, 0.2723, 0.6777, 0.2745, 0.6777, 0.2745, 0.6819, 0.2723, 0.6819, 0.2234, 0.6326, 0.2234, 0.6516, 0.2176, 0.6516, 0.2176, 0.6326, 0.3867, 0.6577, 0.3676, 0.6577, 0.3676, 0.6555, 0.3867, 0.6555, 0.1112, 0.6157, 0.1112, 0.5966, 0.1134, 0.5966, 0.1134, 0.6157, 0.1068, 0.6157, 0.1068, 0.5966, 0.109, 0.5966, 0.109, 0.6157, 0.0451, 0.6471, 0.0451, 0.628, 0.05753, 0.628, 0.05753, 0.6471, 0.3867, 0.6621, 0.3676, 0.6621, 0.3676, 0.6599, 0.3867, 0.6599, 0.5874, 0.5884, 0.5874, 0.5693, 0.5896, 0.5693, 0.5896, 0.5884, 0.4576, 0.6622, 0.4555, 0.6622, 0.4555, 0.6564, 0.4576, 0.6564, 0.1877, 0.6534, 0.1877, 0.6343, 0.1936, 0.6343, 0.1936, 0.6534, 0.06033, 0.6622, 0.05814, 0.6622, 0.05814, 0.6564, 0.06033, 0.6564, 0.1121, 0.6744, 0.1121, 0.6739, 0.1143, 0.6739, 0.1143, 0.6744, 0.4331, 0.6863, 0.4331, 0.6838, 0.4353, 0.6838, 0.4353, 0.6863, 0.007289, 0.5314, 0.009796, 0.5314, 0.009796, 0.5329, 0.007289, 0.5329, 0.1667, 0.6763, 0.1667, 0.6787, 0.1654, 0.6787, 0.1654, 0.6763, 0.5382, 0.6845, 0.5382, 0.687, 0.5369, 0.687, 0.5369, 0.6845, 0.4555, 0.6622, 0.4576, 0.6622, 0.4576, 0.6635, 0.4555, 0.6635, 0.1223, 0.6746, 0.1223, 0.6742, 0.1236, 0.6742, 0.1236, 0.6746, 0.2558, 0.6152, 0.2558, 0.6177, 0.2434, 0.6177, 0.2434, 0.6152, 0.2558, 0.5961, 0.2558, 0.6152, 0.2434, 0.6152, 0.2434, 0.5961, 0.2558, 0.5937, 0.2558, 0.5961, 0.2434, 0.5961, 0.2434, 0.5937, 0.2558, 0.5921, 0.2558, 0.5937, 0.2434, 0.5937, 0.2434, 0.5921, 0.1223, 0.6787, 0.1223, 0.6763, 0.1236, 0.6763, 0.1236, 0.6787, 0.1667, 0.6747, 0.1667, 0.6763, 0.1654, 0.6763, 0.1654, 0.6747, 0.1121, 0.6784, 0.1121, 0.676, 0.1143, 0.676, 0.1143, 0.6784, 0.109, 0.5966, 0.109, 0.5943, 0.1112, 0.5943, 0.1112, 0.5966, 0.3676, 0.6577, 0.3652, 0.6577, 0.3652, 0.6555, 0.3676, 0.6555, 0.1112, 0.5966, 0.1112, 0.5943, 0.1134, 0.5943, 0.1134, 0.5966, 0.1068, 0.5966, 0.1068, 0.5943, 0.109, 0.5943, 0.109, 0.5966, 0.0451, 0.628, 0.0451, 0.6256, 0.05753, 0.6256, 0.05753, 0.628, 0.3676, 0.6621, 0.3652, 0.6621, 0.3652, 0.6599, 0.3676, 0.6599, 0.5874, 0.615, 0.5874, 0.5959, 0.5896, 0.5959, 0.5896, 0.615, 0.58, 0.6225, 0.58, 0.6415, 0.5758, 0.6415, 0.5758, 0.6225, 0.3984, 0.6778, 0.4006, 0.6778, 0.4006, 0.682, 0.3984, 0.682, 0.5224, 0.6645, 0.5224, 0.6455, 0.5266, 0.6455, 0.5266, 0.6645, 0.5224, 0.6846, 0.5237, 0.6846, 0.5237, 0.6868, 0.5224, 0.6868, 0.5392, 0.6117, 0.5392, 0.6514, 0.5369, 0.6514, 0.5369, 0.6117, 0.2065, 0.5286, 0.1609, 0.5286, 0.1609, 0.5144, 0.2065, 0.5144, 0.4754, 0.5801, 0.4754, 0.5404, 0.4878, 0.5404, 0.4878, 0.5801, 0.3885, 0.5866, 0.3885, 0.5469, 0.3909, 0.5469, 0.3909, 0.5866, 0.3892, 0.6577, 0.3885, 0.6555, 0.3909, 0.6555, 0.3909, 0.6577, 0.2854, 0.005778, 0.2854, 0.02004, 0.1609, 0.02004, 0.1609, 0.005778, 0.288, 0.5286, 0.2854, 0.5286, 0.2854, 0.5144, 0.288, 0.5144, 0.9472, 0.004287, 0.9472, 0.4986, 0.9447, 0.4986, 0.9447, 0.004287, 0.1112, 0.6199, 0.109, 0.6199, 0.109, 0.6176, 0.1112, 0.6182, 0.2905, 0.5286, 0.288, 0.5286, 0.288, 0.5144, 0.2905, 0.5144, 0.3892, 0.6599, 0.3892, 0.6577, 0.3909, 0.6577, 0.3909, 0.6599, 0.1609, 0.02004, 0.1609, 0.5144, 0.1584, 0.5144, 0.1584, 0.02004, 0.1609, 0.5286, 0.1584, 0.5286, 0.1584, 0.5144, 0.1609, 0.5144, 0.3885, 0.5469, 0.3892, 0.5447, 0.3909, 0.5447, 0.3909, 0.5469, 0.02516, 0.6847, 0.02645, 0.6847, 0.02645, 0.6869, 0.02516, 0.6869, 0.3636, 0.6147, 0.3636, 0.6555, 0.3631, 0.6555, 0.3631, 0.6147, 0.05909, 0.5314, 0.0123, 0.5314, 0.0123, 0.5172, 0.05909, 0.5172, 0.1368, 0.27, 0.1393, 0.27, 0.1393, 0.5172, 0.1368, 0.5172, 0.9558, 0.2514, 0.9577, 0.2514, 0.9577, 0.4986, 0.9558, 0.4986, 0.009796, 0.02285, 0.0123, 0.02285, 0.0123, 0.5172, 0.009796, 0.5172, 0.6431, 0.02136, 0.645, 0.02136, 0.645, 0.5157, 0.6431, 0.5157, 0.288, 0.02004, 0.288, 0.5144, 0.2854, 0.5144, 0.2854, 0.02004, 0.9029, 0.004287, 0.9029, 0.4986, 0.9002, 0.4986, 0.9002, 0.004287, 0.925, 0.004287, 0.925, 0.4986, 0.9225, 0.4986, 0.9225, 0.004287, 0.8776, 0.4986, 0.8776, 0.004287, 0.8803, 0.004287, 0.8803, 0.4986, 0.9558, 0.004287, 0.9577, 0.004287, 0.9577, 0.2514, 0.9558, 0.2514, 0.1368, 0.02285, 0.1393, 0.02285, 0.1393, 0.27, 0.1368, 0.27, 0.9114, 0.004287, 0.9139, 0.004287, 0.9139, 0.2514, 0.9114, 0.2514, 0.6054, 0.4986, 0.6049, 0.4986, 0.6049, 0.2514, 0.6054, 0.2514, 0.1242, 0.6667, 0.1223, 0.6667, 0.1223, 0.6562, 0.1242, 0.6562, 0.4754, 0.6093, 0.4754, 0.5801, 0.4878, 0.5801, 0.4878, 0.6093, 0.24, 0.5286, 0.2065, 0.5286, 0.2065, 0.5144, 0.24, 0.5144, 0.5392, 0.5825, 0.5392, 0.6117, 0.5369, 0.6117, 0.5369, 0.5825, 0.5392, 0.5428, 0.5392, 0.5825, 0.5369, 0.5825, 0.5369, 0.5428, 0.2854, 0.5286, 0.24, 0.5286, 0.24, 0.5144, 0.2854, 0.5144, 0.4754, 0.6489, 0.4754, 0.6093, 0.4878, 0.6093, 0.4878, 0.6489, 0.3885, 0.6555, 0.3885, 0.6158, 0.3909, 0.6158, 0.3909, 0.6555, 0.3906, 0.6155, 0.3906, 0.587, 0.3909, 0.5866, 0.3909, 0.6158, 0.3888, 0.587, 0.3888, 0.6155, 0.3885, 0.6158, 0.3885, 0.5866, 0.3906, 0.587, 0.3888, 0.587, 0.3885, 0.5866, 0.3909, 0.5866, 0.3888, 0.6155, 0.3906, 0.6155, 0.3909, 0.6158, 0.3885, 0.6158, 0.06106, 0.5864, 0.06106, 0.5578, 0.06292, 0.5578, 0.06292, 0.5864, 0.02516, 0.5864, 0.02516, 0.5578, 0.03563, 0.5578, 0.03563, 0.5864, 0.1317, 0.6562, 0.1335, 0.6562, 0.1335, 0.6667, 0.1317, 0.6667, 0.04311, 0.5864, 0.04311, 0.5578, 0.05358, 0.5578, 0.05358, 0.5864, 0.6073, 0.4986, 0.6054, 0.4986, 0.6054, 0.2514, 0.6073, 0.2514, 0.304, 0.5172, 0.304, 0.02285, 0.3045, 0.02566, 0.3045, 0.5144, 0.6426, 0.02136, 0.6431, 0.02136, 0.6431, 0.5157, 0.6426, 0.5157, 0.1418, 0.007097, 0.1393, 0.007097, 0.1388, 0.004287, 0.1423, 0.004287, 0.3652, 0.6147, 0.3652, 0.6555, 0.3636, 0.6555, 0.3636, 0.6147, 0.1667, 0.6742, 0.1667, 0.6747, 0.1654, 0.6747, 0.1654, 0.6742, 0.3091, 0.5172, 0.3066, 0.5172, 0.3066, 0.5144, 0.3096, 0.5144, 0.1223, 0.6763, 0.1223, 0.6746, 0.1236, 0.6746, 0.1236, 0.6763, 0.1121, 0.676, 0.1121, 0.6744, 0.1143, 0.6744, 0.1143, 0.676, 0.109, 0.5943, 0.109, 0.5926, 0.1112, 0.5926, 0.1112, 0.5943, 0.3652, 0.6577, 0.3636, 0.6577, 0.3636, 0.6555, 0.3652, 0.6555, 0.1112, 0.5943, 0.1112, 0.5926, 0.1134, 0.5926, 0.1134, 0.5943, 0.5565, 0.5836, 0.5565, 0.5428, 0.557, 0.5428, 0.557, 0.5836, 0.3652, 0.6621, 0.3636, 0.6621, 0.3636, 0.6599, 0.3652, 0.6599, 0.1755, 0.6742, 0.1755, 0.6747, 0.1742, 0.6747, 0.1742, 0.6742, 0.1311, 0.6763, 0.1311, 0.6746, 0.1324, 0.6746, 0.1324, 0.6763, 0.1877, 0.676, 0.1877, 0.6744, 0.1899, 0.6744, 0.1899, 0.676, 0.5246, 0.5805, 0.5246, 0.5789, 0.5268, 0.5789, 0.5268, 0.5805, 0.3652, 0.5425, 0.3636, 0.5425, 0.3636, 0.5404, 0.3652, 0.5404, 0.5224, 0.5805, 0.5224, 0.5789, 0.5246, 0.5789, 0.5246, 0.5805, 0.0704, 0.5599, 0.0704, 0.5583, 0.08283, 0.5583, 0.08283, 0.5599, 0.3652, 0.5469, 0.3636, 0.5469, 0.3636, 0.5447, 0.3652, 0.5447, 0.3091, 0.008587, 0.3066, 0.008587, 0.307, 0.005778, 0.3096, 0.005778, 0.304, 0.02285, 0.3066, 0.02285, 0.3066, 0.02566, 0.3045, 0.02566, 0.5038, 0.685, 0.5038, 0.6834, 0.5051, 0.6834, 0.5051, 0.685, 0.3816, 0.6842, 0.3816, 0.6826, 0.3837, 0.6826, 0.3837, 0.6842, 0.5246, 0.5457, 0.5246, 0.5441, 0.5268, 0.5441, 0.5268, 0.5457, 0.4, 0.6533, 0.3984, 0.6533, 0.3984, 0.6511, 0.4, 0.6511, 0.5268, 0.5457, 0.5268, 0.5441, 0.5289, 0.5441, 0.5289, 0.5457, 0.6073, 0.2514, 0.6054, 0.2514, 0.6054, 0.004287, 0.6073, 0.004287, 0.6073, 0.5129, 0.6054, 0.5129, 0.6054, 0.4986, 0.6073, 0.4986, 0.4, 0.6577, 0.3984, 0.6577, 0.3984, 0.6555, 0.4, 0.6555, 0.1393, 0.5172, 0.1393, 0.27, 0.1398, 0.27, 0.1398, 0.5144, 0.6426, 0.007097, 0.6431, 0.007097, 0.6431, 0.02136, 0.6426, 0.02136, 0.5126, 0.685, 0.5126, 0.6834, 0.5139, 0.6834, 0.5139, 0.685, 0.3719, 0.6842, 0.3719, 0.6826, 0.3741, 0.6826, 0.3741, 0.6842, 0.09495, 0.5943, 0.09495, 0.5926, 0.09714, 0.5926, 0.09714, 0.5943, 0.1326, 0.5595, 0.1326, 0.5578, 0.1348, 0.5578, 0.1348, 0.5595, 0.9681, 0.4986, 0.9662, 0.4986, 0.9662, 0.004287, 0.9681, 0.004287, 0.09276, 0.5943, 0.09276, 0.5926, 0.09495, 0.5926, 0.09495, 0.5943, 0.09276, 0.5595, 0.09276, 0.5578, 0.1052, 0.5578, 0.1052, 0.5595, 0.4, 0.5425, 0.3984, 0.5425, 0.3984, 0.5404, 0.4, 0.5404, 0.2518, 0.6872, 0.2513, 0.6872, 0.2513, 0.6854, 0.2518, 0.6854, 0.1802, 0.6519, 0.1798, 0.6519, 0.1798, 0.6346, 0.1802, 0.6346, 0.1436, 0.679, 0.1431, 0.679, 0.1431, 0.6764, 0.1436, 0.6764, 0.9863, 0.9957, 0.9858, 0.9957, 0.9858, 0.507, 0.9863, 0.507, 0.01354, 0.6875, 0.01307, 0.6875, 0.01307, 0.6853, 0.01354, 0.6853, 0.1436, 0.6764, 0.1431, 0.6764, 0.1431, 0.6746, 0.1436, 0.6746, 0.476, 0.6867, 0.4755, 0.6867, 0.4755, 0.6836, 0.476, 0.6836, 0.1882, 0.6872, 0.1877, 0.6872, 0.1877, 0.6859, 0.1882, 0.6859, 0.5549, 0.6867, 0.5544, 0.6867, 0.5544, 0.6845, 0.5549, 0.6845, 0.1559, 0.6772, 0.1555, 0.6772, 0.1555, 0.6746, 0.1559, 0.6746, 0.1126, 0.6876, 0.1121, 0.6876, 0.1121, 0.6859, 0.1126, 0.6859, 0.1559, 0.679, 0.1555, 0.679, 0.1555, 0.6772, 0.1559, 0.6772, 0.4839, 0.6867, 0.4834, 0.6867, 0.4834, 0.6836, 0.4839, 0.6836, 0.09323, 0.6873, 0.09276, 0.6873, 0.09276, 0.686, 0.09323, 0.686, 0.05684, 0.6876, 0.05637, 0.6876, 0.05637, 0.6854, 0.05684, 0.6854, 0.05684, 0.6854, 0.05637, 0.6854, 0.05637, 0.6836, 0.05684, 0.6836, 0.2638, 0.6773, 0.2633, 0.6773, 0.2633, 0.6747, 0.2638, 0.6747, 0.2638, 0.6791, 0.2633, 0.6791, 0.2633, 0.6773, 0.2638, 0.6773, 0.9767, 0.507, 0.9772, 0.507, 0.9772, 0.7514, 0.9767, 0.7514, 0.9767, 0.7514, 0.9772, 0.7514, 0.9772, 0.9957, 0.9767, 0.9957, 0.2434, 0.6534, 0.2438, 0.6534, 0.2438, 0.6683, 0.2434, 0.6683, 0.1007, 0.686, 0.1012, 0.686, 0.1012, 0.6873, 0.1007, 0.6873, 0.2723, 0.6529, 0.2728, 0.6529, 0.2728, 0.6702, 0.2723, 0.6702, 0.1957, 0.6859, 0.1961, 0.6859, 0.1961, 0.6872, 0.1957, 0.6872, 0.004781, 0.008587, 0.004781, 0.02285, 0.004287, 0.02566, 0.004287, 0.005778, 0.1418, 0.008587, 0.1418, 0.007097, 0.1423, 0.004287, 0.1423, 0.005778, 0.5938, 0.008587, 0.5938, 0.007097, 0.5943, 0.004287, 0.5943, 0.005778, 0.1393, 0.008587, 0.1368, 0.008587, 0.1368, 0.005778, 0.1388, 0.005778, 0.5888, 0.008587, 0.5888, 0.02285, 0.5883, 0.02566, 0.5883, 0.005778, 0.5913, 0.007097, 0.5913, 0.008587, 0.5908, 0.005778, 0.5908, 0.004287, 0.5938, 0.007097, 0.5913, 0.007097, 0.5908, 0.004287, 0.5943, 0.004287, 0.007289, 0.007097, 0.007289, 0.008587, 0.006795, 0.005778, 0.006795, 0.004287, 0.1443, 0.008587, 0.1418, 0.008587, 0.1423, 0.005778, 0.1448, 0.005778, 0.1393, 0.27, 0.1393, 0.02285, 0.1398, 0.02566, 0.1398, 0.27, 0.5913, 0.02285, 0.5938, 0.02285, 0.5933, 0.02566, 0.5913, 0.02566, 0.009796, 0.008587, 0.009796, 0.007097, 0.01029, 0.004287, 0.01029, 0.005778, 0.1393, 0.02285, 0.1418, 0.02285, 0.1418, 0.02566, 0.1398, 0.02566, 0.5963, 0.008587, 0.5938, 0.008587, 0.5943, 0.005778, 0.5963, 0.005778, 0.5938, 0.02285, 0.5938, 0.27, 0.5933, 0.27, 0.5933, 0.02566, 0.5888, 0.02285, 0.5913, 0.02285, 0.5913, 0.02566, 0.5883, 0.02566, 0.009796, 0.5172, 0.007289, 0.5172, 0.007289, 0.5144, 0.009302, 0.5144, 0.5938, 0.27, 0.5938, 0.5172, 0.5933, 0.5144, 0.5933, 0.27, 0.5913, 0.008587, 0.5888, 0.008587, 0.5883, 0.005778, 0.5908, 0.005778, 0.3066, 0.008587, 0.3066, 0.007097, 0.307, 0.004287, 0.307, 0.005778, 0.3091, 0.5314, 0.3091, 0.5172, 0.3096, 0.5144, 0.3096, 0.5314, 0.004781, 0.02285, 0.007289, 0.02285, 0.007289, 0.02566, 0.004287, 0.02566, 0.007289, 0.008587, 0.004781, 0.008587, 0.004287, 0.005778, 0.006795, 0.005778, 0.304, 0.007097, 0.304, 0.008587, 0.3036, 0.005778, 0.3036, 0.004287, 0.6049, 0.5129, 0.6054, 0.5129, 0.6054, 0.5157, 0.6049, 0.5157, 0.1443, 0.5172, 0.1418, 0.5172, 0.1418, 0.5144, 0.1443, 0.5144, 0.3066, 0.007097, 0.304, 0.007097, 0.3036, 0.004287, 0.307, 0.004287, 0.3066, 0.5172, 0.304, 0.5172, 0.3045, 0.5144, 0.3066, 0.5144, 0.5565, 0.6514, 0.5565, 0.6103, 0.557, 0.6103, 0.557, 0.6514, 0.3652, 0.5469, 0.3652, 0.588, 0.3636, 0.588, 0.3636, 0.5469, 0.1368, 0.5314, 0.08971, 0.5314, 0.08971, 0.5172, 0.1368, 0.5172, 0.3636, 0.5469, 0.3636, 0.588, 0.3631, 0.588, 0.3631, 0.5469, 0.557, 0.6514, 0.557, 0.6103, 0.5586, 0.6103, 0.5586, 0.6514, 0.4555, 0.6489, 0.4555, 0.6079, 0.4679, 0.6079, 0.4679, 0.6489, 0.5565, 0.6103, 0.5565, 0.5836, 0.557, 0.5836, 0.557, 0.6103, 0.3652, 0.588, 0.3652, 0.6147, 0.3636, 0.6147, 0.3636, 0.588, 0.08971, 0.5314, 0.05909, 0.5314, 0.05909, 0.5172, 0.08971, 0.5172, 0.3636, 0.588, 0.3636, 0.6147, 0.3631, 0.6147, 0.3631, 0.588, 0.557, 0.6103, 0.557, 0.5836, 0.5586, 0.5836, 0.5586, 0.6103, 0.4555, 0.6079, 0.4555, 0.5812, 0.4679, 0.5812, 0.4679, 0.6079, 0.2521, 0.6659, 0.2513, 0.6659, 0.2513, 0.6534, 0.2521, 0.6534, 0.09357, 0.6664, 0.09276, 0.6664, 0.09276, 0.6539, 0.09357, 0.6539, 0.2633, 0.6164, 0.2633, 0.5921, 0.2641, 0.5921, 0.2641, 0.6164, 0.0704, 0.6174, 0.0704, 0.5931, 0.08286, 0.5931, 0.08286, 0.6174, 0.0704, 0.6492, 0.0704, 0.6249, 0.07121, 0.6249, 0.07121, 0.6492, 0.02516, 0.6182, 0.02516, 0.5938, 0.03762, 0.5938, 0.03762, 0.6182, 0.3308, 0.7456, 0.33, 0.7456, 0.33, 0.7284, 0.3308, 0.7284, 0.3391, 0.5606, 0.3383, 0.5606, 0.3383, 0.5404, 0.3391, 0.5404, 0.33, 0.7284, 0.33, 0.5404, 0.3308, 0.5404, 0.3308, 0.7284, 0.6331, 0.7448, 0.6328, 0.5582, 0.6353, 0.5381, 0.6353, 0.7277, 0.3383, 0.7456, 0.3383, 0.5606, 0.3391, 0.5606, 0.3391, 0.7456, 0.6428, 0.7277, 0.6428, 0.5381, 0.6454, 0.5582, 0.645, 0.7448, 0.2968, 0.5404, 0.2976, 0.5404, 0.2976, 0.5576, 0.2968, 0.5576, 0.3051, 0.7254, 0.3059, 0.7254, 0.3059, 0.7456, 0.3051, 0.7456, 0.2976, 0.5576, 0.2976, 0.7456, 0.2968, 0.7456, 0.2968, 0.5576, 0.613, 0.7448, 0.6127, 0.5582, 0.6152, 0.5381, 0.6152, 0.7277, 0.3059, 0.5404, 0.3059, 0.7254, 0.3051, 0.7254, 0.3051, 0.5404, 0.6529, 0.7277, 0.6529, 0.5381, 0.6554, 0.5582, 0.6551, 0.7448, 0.1019, 0.6664, 0.1011, 0.6664, 0.1011, 0.6539, 0.1019, 0.6539, 0.1101, 0.6664, 0.1093, 0.6664, 0.1093, 0.6539, 0.1101, 0.6539, 0.2633, 0.6482, 0.2633, 0.6239, 0.2641, 0.6239, 0.2641, 0.6482, 0.0451, 0.6182, 0.0451, 0.5938, 0.05756, 0.5938, 0.05756, 0.6182, 0.07868, 0.6492, 0.07868, 0.6249, 0.07949, 0.6249, 0.07949, 0.6492, 0.1223, 0.6169, 0.1223, 0.5926, 0.1348, 0.5926, 0.1348, 0.6169, 0.3474, 0.7456, 0.3465, 0.7456, 0.3465, 0.7284, 0.3474, 0.7284, 0.3556, 0.5606, 0.3548, 0.5606, 0.3548, 0.5404, 0.3556, 0.5404, 0.3465, 0.7284, 0.3465, 0.5404, 0.3474, 0.5404, 0.3474, 0.7284, 0.6633, 0.7448, 0.6629, 0.5582, 0.6655, 0.5381, 0.6655, 0.7277, 0.3548, 0.7456, 0.3548, 0.5606, 0.3556, 0.5606, 0.3556, 0.7456, 0.2868, 0.7299, 0.2868, 0.5404, 0.2893, 0.5605, 0.289, 0.7471, 0.3134, 0.5404, 0.3142, 0.5404, 0.3142, 0.5576, 0.3134, 0.5576, 0.3217, 0.7254, 0.3225, 0.7254, 0.3225, 0.7456, 0.3217, 0.7456, 0.3142, 0.5576, 0.3142, 0.7456, 0.3134, 0.7456, 0.3134, 0.5576, 0.603, 0.7448, 0.6026, 0.5582, 0.6052, 0.5381, 0.6052, 0.7277, 0.3225, 0.5404, 0.3225, 0.7254, 0.3217, 0.7254, 0.3217, 0.5404, 0.6227, 0.7277, 0.6227, 0.5381, 0.6253, 0.5582, 0.6249, 0.7448, 0.2043, 0.6768, 0.2043, 0.6721, 0.2065, 0.6721, 0.2065, 0.6768, 0.2162, 0.6721, 0.2162, 0.6768, 0.214, 0.6768, 0.214, 0.6721, 0.2043, 0.6251, 0.2043, 0.6008, 0.2089, 0.6008, 0.2089, 0.6251, 0.1781, 0.6271, 0.1781, 0.6028, 0.1802, 0.6028, 0.1802, 0.6271, 0.2164, 0.6251, 0.2164, 0.6008, 0.221, 0.6008, 0.221, 0.6251, 0.5661, 0.5989, 0.5661, 0.5746, 0.5683, 0.5746, 0.5683, 0.5989, 0.2237, 0.6768, 0.2237, 0.6721, 0.2258, 0.6721, 0.2258, 0.6768, 0.02735, 0.6727, 0.02735, 0.6773, 0.02516, 0.6773, 0.02516, 0.6727, 0.2285, 0.6251, 0.2285, 0.6008, 0.2331, 0.6008, 0.2331, 0.6251, 0.1558, 0.6275, 0.1558, 0.6032, 0.1579, 0.6032, 0.1579, 0.6275, 0.1877, 0.6268, 0.1877, 0.6025, 0.1923, 0.6025, 0.1923, 0.6268, 0.5661, 0.6307, 0.5661, 0.6064, 0.5683, 0.6064, 0.5683, 0.6307, 0.2723, 0.5565, 0.2769, 0.5565, 0.2769, 0.5593, 0.2723, 0.5593, 0.01307, 0.5851, 0.01768, 0.5851, 0.01768, 0.5884, 0.01307, 0.5884, 0.2769, 0.5593, 0.2769, 0.5871, 0.2723, 0.5871, 0.2723, 0.5593, 0.2242, 0.5933, 0.2238, 0.5564, 0.2261, 0.5541, 0.2261, 0.5913, 0.01768, 0.5578, 0.01768, 0.5851, 0.01307, 0.5851, 0.01307, 0.5578, 0.2336, 0.5913, 0.2336, 0.5541, 0.2359, 0.5564, 0.2356, 0.5933, 0.09276, 0.6785, 0.09276, 0.6739, 0.09495, 0.6739, 0.09495, 0.6785, 0.1046, 0.6739, 0.1046, 0.6785, 0.1024, 0.6785, 0.1024, 0.6739, 0.1654, 0.6271, 0.1654, 0.6028, 0.17, 0.6028, 0.17, 0.6271, 0.132, 0.6487, 0.132, 0.6244, 0.1342, 0.6244, 0.1342, 0.6487, 0.2723, 0.6189, 0.2723, 0.5945, 0.2769, 0.5945, 0.2769, 0.6189, 0.5661, 0.5671, 0.5661, 0.5428, 0.5683, 0.5428, 0.5683, 0.5671, 0.01307, 0.6778, 0.01307, 0.6732, 0.01526, 0.6732, 0.01526, 0.6778, 0.2535, 0.6734, 0.2535, 0.678, 0.2513, 0.678, 0.2513, 0.6734, 0.1431, 0.6275, 0.1431, 0.6032, 0.1477, 0.6032, 0.1477, 0.6275, 0.1223, 0.6487, 0.1223, 0.6244, 0.1245, 0.6244, 0.1245, 0.6487, 0.01307, 0.6202, 0.01307, 0.5958, 0.01768, 0.5958, 0.01768, 0.6202, 0.5224, 0.638, 0.5224, 0.6137, 0.5246, 0.6137, 0.5246, 0.638, 0.2434, 0.5541, 0.248, 0.5541, 0.248, 0.5568, 0.2434, 0.5568, 0.2555, 0.5814, 0.2601, 0.5814, 0.2601, 0.5846, 0.2555, 0.5846, 0.248, 0.5568, 0.248, 0.5846, 0.2434, 0.5846, 0.2434, 0.5568, 0.2144, 0.5933, 0.2141, 0.5564, 0.2164, 0.5541, 0.2164, 0.5913, 0.2601, 0.5541, 0.2601, 0.5814, 0.2555, 0.5814, 0.2555, 0.5541, 0.2043, 0.5913, 0.2043, 0.5541, 0.2066, 0.5564, 0.2063, 0.5933, 0.3984, 0.6652, 0.4035, 0.6652, 0.4035, 0.6703, 0.3984, 0.6703, 0.4871, 0.671, 0.4871, 0.6762, 0.4849, 0.6762, 0.4849, 0.671, 0.4354, 0.6712, 0.4354, 0.6763, 0.4331, 0.6763, 0.4331, 0.6712, 0.0704, 0.6567, 0.07554, 0.6567, 0.07554, 0.6622, 0.0704, 0.6622, 0.3855, 0.6751, 0.383, 0.6751, 0.383, 0.67, 0.3855, 0.67, 0.5062, 0.6759, 0.5038, 0.6759, 0.5038, 0.6707, 0.5062, 0.6707, 0.2066, 0.6645, 0.2066, 0.6593, 0.2068, 0.6591, 0.2068, 0.6647, 0.2165, 0.6645, 0.2165, 0.6593, 0.2167, 0.6591, 0.2167, 0.6647, 0.08323, 0.6567, 0.08323, 0.6618, 0.08302, 0.6618, 0.08302, 0.6567, 0.4236, 0.6703, 0.4236, 0.6652, 0.4238, 0.6652, 0.4238, 0.6703, 0.2165, 0.6593, 0.2143, 0.6593, 0.2143, 0.6591, 0.2167, 0.6591, 0.2043, 0.6645, 0.2066, 0.6645, 0.2068, 0.6647, 0.2043, 0.6647, 0.2066, 0.6593, 0.2043, 0.6593, 0.2043, 0.6591, 0.2068, 0.6591, 0.2143, 0.6645, 0.2165, 0.6645, 0.2167, 0.6647, 0.2143, 0.6647, 0.411, 0.6652, 0.4161, 0.6652, 0.4161, 0.6703, 0.411, 0.6703, 0.4452, 0.6712, 0.4452, 0.6763, 0.4429, 0.6763, 0.4429, 0.6712, 0.5391, 0.6719, 0.5391, 0.677, 0.5369, 0.677, 0.5369, 0.6719, 0.5369, 0.6589, 0.542, 0.6589, 0.542, 0.6644, 0.5369, 0.6644, 0.04128, 0.6762, 0.03881, 0.6762, 0.03881, 0.671, 0.04128, 0.671, 0.05123, 0.6762, 0.04876, 0.6762, 0.04876, 0.671, 0.05123, 0.671, 0.1776, 0.6665, 0.1776, 0.6614, 0.1778, 0.6612, 0.1778, 0.6667, 0.2265, 0.6645, 0.2265, 0.6593, 0.2267, 0.6591, 0.2267, 0.6647, 0.08323, 0.6693, 0.08323, 0.6745, 0.08302, 0.6745, 0.08302, 0.6693, 0.5137, 0.6759, 0.5137, 0.6707, 0.5139, 0.6707, 0.5139, 0.6759, 0.2265, 0.6593, 0.2242, 0.6593, 0.2242, 0.6591, 0.2267, 0.6591, 0.1754, 0.6665, 0.1776, 0.6665, 0.1778, 0.6667, 0.1754, 0.6667, 0.1776, 0.6614, 0.1754, 0.6614, 0.1754, 0.6612, 0.1778, 0.6612, 0.2242, 0.6645, 0.2265, 0.6645, 0.2267, 0.6647, 0.2242, 0.6647, 0.0704, 0.6697, 0.07554, 0.6697, 0.07554, 0.6749, 0.0704, 0.6749, 0.5489, 0.6719, 0.5489, 0.677, 0.5466, 0.677, 0.5466, 0.6719, 0.5246, 0.672, 0.5246, 0.6772, 0.5224, 0.6772, 0.5224, 0.672, 0.5495, 0.6589, 0.5546, 0.6589, 0.5546, 0.6644, 0.5495, 0.6644, 0.06118, 0.6762, 0.05871, 0.6762, 0.05871, 0.671, 0.06118, 0.671, 0.4579, 0.6762, 0.4555, 0.6762, 0.4555, 0.671, 0.4579, 0.671, 0.1577, 0.6669, 0.1577, 0.6617, 0.1579, 0.6615, 0.1579, 0.6671, 0.1454, 0.6669, 0.1454, 0.6618, 0.1456, 0.6616, 0.1456, 0.6671, 0.4948, 0.671, 0.4948, 0.6762, 0.4946, 0.6762, 0.4946, 0.671, 0.2342, 0.6769, 0.2342, 0.6717, 0.2344, 0.6717, 0.2344, 0.6769, 0.1454, 0.6618, 0.1431, 0.6618, 0.1431, 0.6616, 0.1456, 0.6616, 0.1555, 0.6669, 0.1577, 0.6669, 0.1579, 0.6671, 0.1555, 0.6671, 0.1577, 0.6617, 0.1555, 0.6617, 0.1555, 0.6615, 0.1579, 0.6615, 0.1431, 0.6669, 0.1454, 0.6669, 0.1456, 0.6671, 0.1431, 0.6671, 0.1885, 0.5541, 0.1885, 0.595, 0.1877, 0.595, 0.1877, 0.5541, 0.5046, 0.6633, 0.5038, 0.6633, 0.5038, 0.6564, 0.5046, 0.6564, 0.1231, 0.6872, 0.1223, 0.6872, 0.1223, 0.6862, 0.1231, 0.6862, 0.9776, 0.4984, 0.9767, 0.4984, 0.9767, 0.004287, 0.9776, 0.004287, 0.1662, 0.6873, 0.1654, 0.6873, 0.1654, 0.6862, 0.1662, 0.6862, 0.01389, 0.6657, 0.01307, 0.6657, 0.01307, 0.6542, 0.01389, 0.6542, 0.1968, 0.5541, 0.1968, 0.5947, 0.196, 0.5947, 0.196, 0.5541, 0.5129, 0.6633, 0.5121, 0.6633, 0.5121, 0.6564, 0.5129, 0.6564, 0.1314, 0.6872, 0.1306, 0.6872, 0.1306, 0.6862, 0.1314, 0.6862, 0.9871, 0.4984, 0.9862, 0.4984, 0.9862, 0.004287, 0.9871, 0.004287, 0.1745, 0.6873, 0.1737, 0.6873, 0.1737, 0.6862, 0.1745, 0.6862, 0.2641, 0.6672, 0.2633, 0.6672, 0.2633, 0.6557, 0.2641, 0.6557, 0.8066, 0.004287, 0.8066, 0.5103, 0.6803, 0.5103, 0.6803, 0.004287])
me_plane_002.materials.append(mat_baked_texture)
me_plane_002.update()

# ---- objects
ob_floor = bpy.data.objects.new('floor', me_plane)
ob_railing = bpy.data.objects.new('railing', me_plane_002)

# ---- transforms, parenting, visibility, modifiers, constraints
ob_floor.location = (0.0, 0.0, 0.0)
ob_railing.location = (0.0, 0.0, 0.0)

# ---- collection membership
col_collection.objects.link(ob_floor)
col_collection.objects.link(ob_railing)

# ---- scene / render settings (as saved in the file)
scene.frame_start = 1; scene.frame_end = 250; scene.frame_set(0)
scene.render.engine = 'CYCLES'
scene.cycles.samples = 10
scene.cycles.sampling_pattern = 'TABULATED_SOBOL'
scene.cycles.use_adaptive_sampling = False
scene.cycles.use_light_tree = False
scene.cycles.bake_type = 'NORMAL'
scene.view_settings.view_transform = 'Filmic'
bpy.context.view_layer.update()

# ---- added for rendering (the .blend has no active camera and no usable light): camera, sun
cam_auto = bpy.data.cameras.new('AutoCamera')
cam_auto.lens = 50.0
cam_auto.sensor_width = 36.0
cam_auto.clip_end = 1000.0
ob_auto_camera = bpy.data.objects.new('AutoCamera', cam_auto)
scene.collection.objects.link(ob_auto_camera)
ob_auto_camera.location = (4.3824, -5.14713, 3.96436)
ob_auto_camera.rotation_euler = (1.09748, -7.21219e-08, 0.694738)
scene.camera = ob_auto_camera
light_auto_sun = bpy.data.lights.new('AutoSun', 'SUN')
light_auto_sun.energy = 3.0
light_auto_sun.angle = 0.0523599
ob_auto_sun = bpy.data.objects.new('AutoSun', light_auto_sun)
scene.collection.objects.link(ob_auto_sun)
ob_auto_sun.rotation_euler = (0.872665, 0.174533, 0.523599)
bpy.context.view_layer.update()
